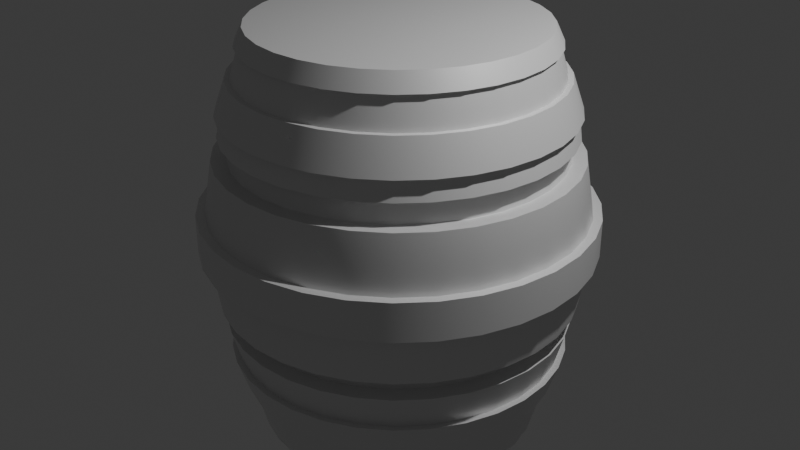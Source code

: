 # Source: M-001_Final_Barrel_2.blend  (saved by Blender 4.2.66; exported with 4.5.12 LTS)
import bpy
from mathutils import Matrix  # noqa: F401  (used for matrix-valued properties, if any)

bpy.ops.wm.read_factory_settings(use_empty=True)
scene = bpy.context.scene
scene.name = 'Scene'

# ---- collections
col_collection = bpy.data.collections.new('Collection'); scene.collection.children.link(col_collection)

# ---- images (referenced by path relative to the original .blend; pixels are not part of the script)
import os
ASSET_DIR = os.environ.get("B2B_ASSET_DIR", "")  # directory of the original .blend (textures are referenced by path, not embedded)
HERE = os.path.dirname(os.path.abspath(__file__))  # packed textures are extracted next to this script under _unpacked/

def load_image(name, relpath, width, height, colorspace="sRGB"):
    """Load a texture the original file referenced (path relative to the .blend, or extracted next to this script)."""
    p = next((c for c in (os.path.join(HERE, relpath), os.path.join(ASSET_DIR, relpath)) if relpath and os.path.exists(c)), "")
    if p:
        img = bpy.data.images.load(p, check_existing=True)
        img.name = name
    else:  # same state as the original file: an image datablock whose file is absent (Cycles renders it pink)
        img = bpy.data.images.new(name, width, height)
        img.source = "FILE"
        img.filepath = "//" + (relpath or name)
    img.colorspace_settings.name = colorspace
    return img
img_base_metal = load_image('Base Metal', 'Final Barrel 2.png', 1024, 1024, 'Non-Color')

# ---- materials (node trees are filled in below, after node groups)
mat_material = bpy.data.materials.new('Material')

# ---- node groups
ng_smooth_by_angle = bpy.data.node_groups.new('Smooth by Angle', 'GeometryNodeTree')
_s = ng_smooth_by_angle.interface.new_socket(name='Mesh', in_out='OUTPUT', socket_type='NodeSocketGeometry')
_s = ng_smooth_by_angle.interface.new_socket(name='Mesh', in_out='INPUT', socket_type='NodeSocketGeometry')
_s = ng_smooth_by_angle.interface.new_socket(name='Angle', in_out='INPUT', socket_type='NodeSocketFloat')
_s.subtype = 'ANGLE'
_s.default_value = 0.5236
_s.min_value = 0.0
_s.max_value = 3.142
_s.description = 'Maximum face angle for smooth edges'
_s = ng_smooth_by_angle.interface.new_socket(name='Ignore Sharpness', in_out='INPUT', socket_type='NodeSocketBool')
_s.force_non_field = True
ng_smooth_by_angle.description = 'Set the sharpness of mesh edges based on the angle between the neighboring faces'
ng_smooth_by_angle.is_modifier = True
_N = ng_smooth_by_angle.nodes; _L = ng_smooth_by_angle.links
n0 = _N.new('GeometryNodeSetShadeSmooth'); n0.name = 'Set Shade Smooth'; n0.location = (120, -80)
n0.domain = 'EDGE'
n1 = _N.new('GeometryNodeSetShadeSmooth'); n1.name = 'Set Shade Smooth.001'; n1.location = (300, -80)
n2 = _N.new('NodeGroupOutput'); n2.name = 'Group Output'; n2.location = (480, -80)
n3 = _N.new('GeometryNodeInputMeshEdgeAngle'); n3.name = 'Edge Angle'; n3.location = (-440, -240)
n4 = _N.new('NodeGroupInput'); n4.name = 'Group Input'; n4.location = (-80, -80)
n5 = _N.new('GeometryNodeInputEdgeSmooth'); n5.name = 'Is Edge Smooth'; n5.location = (-260, -120)
n6 = _N.new('GeometryNodeInputShadeSmooth'); n6.name = 'Is Shade Smooth'; n6.location = (-440, -397)
n7 = _N.new('FunctionNodeCompare'); n7.name = 'Compare'; n7.location = (-260, -260)
n7.operation = 'LESS_EQUAL'
n7.inputs[6].default_value = (0.0, 0.0, 0.0, 0.0)
n7.inputs[7].default_value = (0.0, 0.0, 0.0, 0.0)
n8 = _N.new('FunctionNodeBooleanMath'); n8.name = 'Boolean Math.001'; n8.location = (-80, -260)
n9 = _N.new('NodeGroupInput'); n9.name = 'Group Input.001'; n9.location = (-440, -329)
n10 = _N.new('NodeGroupInput'); n10.name = 'Group Input.002'; n10.location = (-259, -189)
n11 = _N.new('FunctionNodeBooleanMath'); n11.name = 'Boolean Math'; n11.location = (-80, -149)
n11.operation = 'OR'
n12 = _N.new('FunctionNodeBooleanMath'); n12.name = 'Boolean Math.002'; n12.location = (-260, -380)
n12.operation = 'OR'
n13 = _N.new('NodeGroupInput'); n13.name = 'Group Input.003'; n13.location = (-440, -460)
_L.new(n3.outputs[0], n7.inputs[0])
_L.new(n1.outputs[0], n2.inputs[0])
_L.new(n9.outputs[1], n7.inputs[1])
_L.new(n7.outputs[0], n8.inputs[0])
_L.new(n4.outputs[0], n0.inputs[0])
_L.new(n0.outputs[0], n1.inputs[0])
_L.new(n8.outputs[0], n0.inputs[2])
_L.new(n10.outputs[2], n11.inputs[1])
_L.new(n5.outputs[0], n11.inputs[0])
_L.new(n11.outputs[0], n0.inputs[1])
_L.new(n13.outputs[2], n12.inputs[1])
_L.new(n6.outputs[0], n12.inputs[0])
_L.new(n12.outputs[0], n8.inputs[1])
n2.is_active_output = True

# ---- material node trees
mat_material.use_nodes = True; mat_material.node_tree.nodes.clear()
_N = mat_material.node_tree.nodes; _L = mat_material.node_tree.links
n0 = _N.new('ShaderNodeBsdfPrincipled'); n0.name = 'Principled BSDF'; n0.location = (10, 300)
n1 = _N.new('ShaderNodeOutputMaterial'); n1.name = 'Material Output'; n1.location = (300, 300)
n2 = _N.new('ShaderNodeTexImage'); n2.name = 'Image Texture'; n2.location = (-280, 242)
n2.image = img_base_metal
_L.new(n0.outputs[0], n1.inputs[0])
_L.new(n2.outputs[0], n0.inputs[1])
n1.is_active_output = True

# ---- world
world_world = bpy.data.worlds.new('World'); scene.world = world_world
world_world.use_nodes = True; world_world.node_tree.nodes.clear()
_N = world_world.node_tree.nodes; _L = world_world.node_tree.links
n0 = _N.new('ShaderNodeOutputWorld'); n0.name = 'World Output'; n0.location = (300, 300)
n1 = _N.new('ShaderNodeBackground'); n1.name = 'Background'; n1.location = (10, 300)
n1.inputs[0].default_value = (0.05088, 0.05088, 0.05088, 1.0)
_L.new(n1.outputs[0], n0.inputs[0])
n0.is_active_output = True
world_world.color = (0.05088, 0.05088, 0.05088)
world_world.sun_shadow_jitter_overblur = 0.0

# ---- cameras
cam_camera = bpy.data.cameras.new('Camera')
cam_camera.clip_end = 100.0
cam_camera.ortho_scale = 7.314

# ---- lights
light_light = bpy.data.lights.new('Light', 'POINT')
light_light.energy = 1000.0
light_light.shadow_soft_size = 0.1

# ---- meshes
me_torus = bpy.data.meshes.new('Torus')
me_torus.from_pydata([], [], [])
_uv = me_torus.uv_layers.new(name='UVMap')
_uv.uv.foreach_set('vector', [])
me_torus.update()
me_cylinder_006 = bpy.data.meshes.new('Cylinder.006')
me_cylinder_006.from_pydata([(0.0, 1.0, -1.0), (3.797e-09, 0.9317, 1.0), (0.1951, 0.9808, -1.0), (0.1818, 0.9138, 1.0), (0.3827, 0.9239, -1.0), (0.3566, 0.8608, 1.0), (0.5556, 0.8315, -1.0), (0.5176, 0.7747, 1.0), (0.7071, 0.7071, -1.0), (0.6588, 0.6588, 1.0), (0.8315, 0.5556, -1.0), (0.7747, 0.5176, 1.0), (0.9239, 0.3827, -1.0), (0.8608, 0.3566, 1.0), (0.9808, 0.1951, -1.0), (0.9138, 0.1818, 1.0), (1.0, 0.0, -1.0), (0.9317, 0.0, 1.0), (0.9808, -0.1951, -1.0), (0.9138, -0.1818, 1.0), (0.9239, -0.3827, -1.0), (0.8608, -0.3566, 1.0), (0.8315, -0.5556, -1.0), (0.7747, -0.5176, 1.0), (0.7071, -0.7071, -1.0), (0.6588, -0.6588, 1.0), (0.5556, -0.8315, -1.0), (0.5176, -0.7747, 1.0), (0.3827, -0.9239, -1.0), (0.3566, -0.8608, 1.0), (0.1951, -0.9808, -1.0), (0.1818, -0.9138, 1.0), (0.0, -1.0, -1.0), (3.797e-09, -0.9317, 1.0), (-0.1951, -0.9808, -1.0), (-0.1818, -0.9138, 1.0), (-0.3827, -0.9239, -1.0), (-0.3566, -0.8608, 1.0), (-0.5556, -0.8315, -1.0), (-0.5176, -0.7747, 1.0), (-0.7071, -0.7071, -1.0), (-0.6588, -0.6588, 1.0), (-0.8315, -0.5556, -1.0), (-0.7747, -0.5176, 1.0), (-0.9239, -0.3827, -1.0), (-0.8608, -0.3566, 1.0), (-0.9808, -0.1951, -1.0), (-0.9138, -0.1818, 1.0), (-1.0, 0.0, -1.0), (-0.9317, 0.0, 1.0), (-0.9808, 0.1951, -1.0), (-0.9138, 0.1818, 1.0), (-0.9239, 0.3827, -1.0), (-0.8608, 0.3566, 1.0), (-0.8315, 0.5556, -1.0), (-0.7747, 0.5176, 1.0), (-0.7071, 0.7071, -1.0), (-0.6588, 0.6588, 1.0), (-0.5556, 0.8315, -1.0), (-0.5176, 0.7747, 1.0), (-0.3827, 0.9239, -1.0), (-0.3566, 0.8608, 1.0), (-0.1951, 0.9808, -1.0), (-0.1818, 0.9138, 1.0), (0.0, 0.8255, -20.43), (0.0, 0.8255, 3.639), (0.161, 0.8096, -20.43), (0.161, 0.8096, 3.639), (0.3159, 0.7626, -20.43), (0.3159, 0.7626, 3.639), (0.4586, 0.6864, -20.43), (0.4586, 0.6864, 3.639), (0.5837, 0.5837, -20.43), (0.5837, 0.5837, 3.639), (0.6864, 0.4586, -20.43), (0.6864, 0.4586, 3.639), (0.7626, 0.3159, -20.43), (0.7626, 0.3159, 3.639), (0.8096, 0.161, -20.43), (0.8096, 0.161, 3.639), (0.8255, 0.0, -20.43), (0.8255, 0.0, 3.639), (0.8096, -0.161, -20.43), (0.8096, -0.161, 3.639), (0.7626, -0.3159, -20.43), (0.7626, -0.3159, 3.639), (0.6864, -0.4586, -20.43), (0.6864, -0.4586, 3.639), (0.5837, -0.5837, -20.43), (0.5837, -0.5837, 3.639), (0.4586, -0.6864, -20.43), (0.4586, -0.6864, 3.639), (0.3159, -0.7626, -20.43), (0.3159, -0.7626, 3.639), (0.161, -0.8096, -20.43), (0.161, -0.8096, 3.639), (0.0, -0.8255, -20.43), (0.0, -0.8255, 3.639), (-0.161, -0.8096, -20.43), (-0.161, -0.8096, 3.639), (-0.3159, -0.7626, -20.43), (-0.3159, -0.7626, 3.639), (-0.4586, -0.6864, -20.43), (-0.4586, -0.6864, 3.639), (-0.5837, -0.5837, -20.43), (-0.5837, -0.5837, 3.639), (-0.6864, -0.4586, -20.43), (-0.6864, -0.4586, 3.639), (-0.7626, -0.3159, -20.43), (-0.7626, -0.3159, 3.639), (-0.8096, -0.161, -20.43), (-0.8096, -0.161, 3.639), (-0.8255, 0.0, -20.43), (-0.8255, 0.0, 3.639), (-0.8096, 0.161, -20.43), (-0.8096, 0.161, 3.639), (-0.7626, 0.3159, -20.43), (-0.7626, 0.3159, 3.639), (-0.6864, 0.4586, -20.43), (-0.6864, 0.4586, 3.639), (-0.5837, 0.5837, -20.43), (-0.5837, 0.5837, 3.639), (-0.4586, 0.6864, -20.43), (-0.4586, 0.6864, 3.639), (-0.3159, 0.7626, -20.43), (-0.3159, 0.7626, 3.639), (-0.161, 0.8096, -20.43), (-0.161, 0.8096, 3.639), (-1.454e-09, 1.108, -8.034), (0.2163, 1.087, -8.034), (0.4242, 1.024, -8.034), (0.6158, 0.9217, -8.034), (0.7838, 0.7838, -8.034), (0.9217, 0.6158, -8.034), (1.024, 0.4242, -8.034), (1.087, 0.2163, -8.034), (1.108, -2.415e-09, -8.034), (1.087, -0.2163, -8.034), (1.024, -0.4242, -8.034), (0.9217, -0.6158, -8.034), (0.7838, -0.7838, -8.034), (0.6158, -0.9217, -8.034), (0.4242, -1.024, -8.034), (0.2163, -1.087, -8.034), (-1.454e-09, -1.108, -8.034), (-0.2163, -1.087, -8.034), (-0.4242, -1.024, -8.034), (-0.6158, -0.9217, -8.034), (-0.7838, -0.7838, -8.034), (-0.9217, -0.6158, -8.034), (-1.024, -0.4242, -8.034), (-1.087, -0.2163, -8.034), (-1.108, -2.415e-09, -8.034), (-1.087, 0.2163, -8.034), (-1.024, 0.4242, -8.034), (-0.9217, 0.6158, -8.034), (-0.7838, 0.7838, -8.034), (-0.6158, 0.9217, -8.034), (-0.4242, 1.024, -8.034), (-0.2163, 1.087, -8.034), (-5.779e-10, 1.036, -3.582), (0.2021, 1.016, -3.582), (0.3965, 0.9572, -3.582), (0.5756, 0.8615, -3.582), (0.7326, 0.7326, -3.582), (0.8615, 0.5756, -3.582), (0.9572, 0.3965, -3.582), (1.016, 0.2021, -3.582), (1.036, -1.336e-09, -3.582), (1.016, -0.2021, -3.582), (0.9572, -0.3965, -3.582), (0.8615, -0.5756, -3.582), (0.7326, -0.7326, -3.582), (0.5756, -0.8615, -3.582), (0.3965, -0.9572, -3.582), (0.2021, -1.016, -3.582), (-5.779e-10, -1.036, -3.582), (-0.2021, -1.016, -3.582), (-0.3965, -0.9572, -3.582), (-0.5756, -0.8615, -3.582), (-0.7326, -0.7326, -3.582), (-0.8615, -0.5756, -3.582), (-0.9572, -0.3965, -3.582), (-1.016, -0.2021, -3.582), (-1.036, -1.336e-09, -3.582), (-1.016, 0.2021, -3.582), (-0.9572, 0.3965, -3.582), (-0.8615, 0.5756, -3.582), (-0.7326, 0.7326, -3.582), (-0.5756, 0.8615, -3.582), (-0.3965, 0.9572, -3.582), (-0.2021, 1.016, -3.582), (0.2036, 1.024, -12.23), (0.3994, 0.9642, -12.23), (0.5798, 0.8677, -12.23), (0.738, 0.738, -12.23), (0.8677, 0.5798, -12.23), (0.9642, 0.3994, -12.23), (1.024, 0.2036, -12.23), (1.044, -1.448e-09, -12.23), (1.024, -0.2036, -12.23), (0.9642, -0.3994, -12.23), (0.8677, -0.5798, -12.23), (0.738, -0.738, -12.23), (0.5798, -0.8677, -12.23), (0.3994, -0.9642, -12.23), (0.2036, -1.024, -12.23), (-6.689e-10, -1.044, -12.23), (-0.2036, -1.024, -12.23), (-0.3994, -0.9642, -12.23), (-0.5798, -0.8677, -12.23), (-0.738, -0.738, -12.23), (-0.8677, -0.5798, -12.23), (-0.9642, -0.3994, -12.23), (-1.024, -0.2036, -12.23), (-1.044, -1.448e-09, -12.23), (-1.024, 0.2036, -12.23), (-0.9642, 0.3994, -12.23), (-0.8677, 0.5798, -12.23), (-0.738, 0.738, -12.23), (-0.5798, 0.8677, -12.23), (-0.3994, 0.9642, -12.23), (-0.2036, 1.024, -12.23), (-6.689e-10, 1.044, -12.23), (-4.626e-10, 0.9941, -2.217), (0.1939, 0.975, -2.217), (0.3804, 0.9184, -2.217), (0.5523, 0.8266, -2.217), (0.7029, 0.7029, -2.217), (0.8266, 0.5523, -2.217), (0.9184, 0.3804, -2.217), (0.975, 0.1939, -2.217), (0.9941, -1.07e-09, -2.217), (0.975, -0.1939, -2.217), (0.9184, -0.3804, -2.217), (0.8266, -0.5523, -2.217), (0.7029, -0.7029, -2.217), (0.5523, -0.8266, -2.217), (0.3804, -0.9184, -2.217), (0.1939, -0.975, -2.217), (-4.626e-10, -0.9941, -2.217), (-0.1939, -0.975, -2.217), (-0.3804, -0.9184, -2.217), (-0.5523, -0.8266, -2.217), (-0.7029, -0.7029, -2.217), (-0.8266, -0.5523, -2.217), (-0.9184, -0.3804, -2.217), (-0.975, -0.1939, -2.217), (-0.9941, -1.07e-09, -2.217), (-0.975, 0.1939, -2.217), (-0.9184, 0.3804, -2.217), (-0.8266, 0.5523, -2.217), (-0.7029, 0.7029, -2.217), (-0.5523, 0.8266, -2.217), (-0.3804, 0.9184, -2.217), (-0.1939, 0.975, -2.217), (0.197, 0.9904, -13.48), (0.3864, 0.933, -13.48), (0.561, 0.8396, -13.48), (0.7141, 0.7141, -13.48), (0.8396, 0.561, -13.48), (0.933, 0.3864, -13.48), (0.9904, 0.197, -13.48), (1.01, -1.224e-09, -13.48), (0.9904, -0.197, -13.48), (0.933, -0.3864, -13.48), (0.8396, -0.561, -13.48), (0.7141, -0.7141, -13.48), (0.561, -0.8396, -13.48), (0.3864, -0.933, -13.48), (0.197, -0.9904, -13.48), (-5.652e-10, -1.01, -13.48), (-0.197, -0.9904, -13.48), (-0.3864, -0.933, -13.48), (-0.561, -0.8396, -13.48), (-0.7141, -0.7141, -13.48), (-0.8396, -0.561, -13.48), (-0.933, -0.3864, -13.48), (-0.9904, -0.197, -13.48), (-1.01, -1.224e-09, -13.48), (-0.9904, 0.197, -13.48), (-0.933, 0.3864, -13.48), (-0.8396, 0.561, -13.48), (-0.7141, 0.7141, -13.48), (-0.561, 0.8396, -13.48), (-0.3864, 0.933, -13.48), (-0.197, 0.9904, -13.48), (-5.652e-10, 1.01, -13.48), (0.1779, 0.8941, -2.32), (0.1854, 0.9319, -3.567), (0.3489, 0.8423, -2.32), (0.3636, 0.8779, -3.567), (0.5065, 0.758, -2.32), (0.5279, 0.79, -3.567), (0.6446, 0.6446, -2.32), (0.6719, 0.6719, -3.567), (0.758, 0.5065, -2.32), (0.79, 0.5279, -3.567), (0.8423, 0.3489, -2.32), (0.8779, 0.3636, -3.567), (0.8941, 0.1779, -2.32), (0.9319, 0.1854, -3.567), (0.9117, -1.503e-09, -2.32), (0.9502, -1.748e-09, -3.567), (0.8941, -0.1779, -2.32), (0.9319, -0.1854, -3.567), (0.8423, -0.3489, -2.32), (0.8779, -0.3636, -3.567), (0.758, -0.5065, -2.32), (0.79, -0.5279, -3.567), (0.6446, -0.6446, -2.32), (0.6719, -0.6719, -3.567), (0.5065, -0.758, -2.32), (0.5279, -0.79, -3.567), (0.3489, -0.8423, -2.32), (0.3636, -0.8779, -3.567), (0.1779, -0.8941, -2.32), (0.1854, -0.9319, -3.567), (1.088e-10, -0.9117, -2.32), (3.133e-12, -0.9502, -3.567), (-0.1779, -0.8941, -2.32), (-0.1854, -0.9319, -3.567), (-0.3489, -0.8423, -2.32), (-0.3636, -0.8779, -3.567), (-0.5065, -0.758, -2.32), (-0.5279, -0.79, -3.567), (-0.6446, -0.6446, -2.32), (-0.6719, -0.6719, -3.567), (-0.758, -0.5065, -2.32), (-0.79, -0.5279, -3.567), (-0.8423, -0.3489, -2.32), (-0.8779, -0.3636, -3.567), (-0.8941, -0.1779, -2.32), (-0.9319, -0.1854, -3.567), (-0.9117, -1.503e-09, -2.32), (-0.9502, -1.748e-09, -3.567), (-0.8941, 0.1779, -2.32), (-0.9319, 0.1854, -3.567), (-0.8423, 0.3489, -2.32), (-0.8779, 0.3636, -3.567), (-0.758, 0.5065, -2.32), (-0.79, 0.5279, -3.567), (-0.6446, 0.6446, -2.32), (-0.6719, 0.6719, -3.567), (-0.5065, 0.758, -2.32), (-0.5279, 0.79, -3.567), (-0.3489, 0.8423, -2.32), (-0.3636, 0.8779, -3.567), (-0.1779, 0.8941, -2.32), (-0.1854, 0.9319, -3.567), (3.133e-12, 0.9502, -3.567), (1.47e-11, 0.9261, -13.37), (-8.034e-11, 0.9571, -12.27), (0.1867, 0.9387, -12.27), (0.3663, 0.8842, -12.27), (0.5317, 0.7958, -12.27), (0.6768, 0.6768, -12.27), (0.7958, 0.5317, -12.27), (0.8842, 0.3663, -12.27), (0.9387, 0.1867, -12.27), (0.9571, -1.85e-09, -12.27), (0.9387, -0.1867, -12.27), (0.8842, -0.3663, -12.27), (0.7958, -0.5317, -12.27), (0.6768, -0.6768, -12.27), (0.5317, -0.7958, -12.27), (0.3663, -0.8842, -12.27), (0.1867, -0.9387, -12.27), (-8.034e-11, -0.9571, -12.27), (-0.1867, -0.9387, -12.27), (-0.3663, -0.8842, -12.27), (-0.5317, -0.7958, -12.27), (-0.6768, -0.6768, -12.27), (-0.7958, -0.5317, -12.27), (-0.8842, -0.3663, -12.27), (-0.9387, -0.1867, -12.27), (-0.9571, -1.85e-09, -12.27), (-0.9387, 0.1867, -12.27), (-0.8842, 0.3663, -12.27), (-0.7958, 0.5317, -12.27), (-0.6768, 0.6768, -12.27), (-0.5317, 0.7958, -12.27), (-0.3663, 0.8842, -12.27), (-0.1867, 0.9387, -12.27), (1.088e-10, 0.9117, -2.32), (0.1807, 0.9083, -13.37), (0.3544, 0.8556, -13.37), (0.5145, 0.77, -13.37), (0.6548, 0.6548, -13.37), (0.77, 0.5145, -13.37), (0.8556, 0.3544, -13.37), (0.9083, 0.1807, -13.37), (0.9261, -1.645e-09, -13.37), (0.9083, -0.1807, -13.37), (0.8556, -0.3544, -13.37), (0.77, -0.5145, -13.37), (0.6548, -0.6548, -13.37), (0.5145, -0.77, -13.37), (0.3544, -0.8556, -13.37), (0.1807, -0.9083, -13.37), (1.47e-11, -0.9261, -13.37), (-0.1807, -0.9083, -13.37), (-0.3544, -0.8556, -13.37), (-0.5145, -0.77, -13.37), (-0.6548, -0.6548, -13.37), (-0.77, -0.5145, -13.37), (-0.8556, -0.3544, -13.37), (-0.9083, -0.1807, -13.37), (-0.9261, -1.645e-09, -13.37), (-0.9083, 0.1807, -13.37), (-0.8556, 0.3544, -13.37), (-0.77, 0.5145, -13.37), (-0.6548, 0.6548, -13.37), (-0.5145, 0.77, -13.37), (-0.3544, 0.8556, -13.37), (-0.1807, 0.9083, -13.37), (-8.086e-11, 0.855, 2.685), (0.1668, 0.8385, 2.685), (0.3272, 0.7899, 2.685), (0.475, 0.7109, 2.685), (0.6045, 0.6045, 2.685), (0.7109, 0.475, 2.685), (0.7899, 0.3272, 2.685), (0.8385, 0.1668, 2.685), (0.855, -1.87e-10, 2.685), (0.8385, -0.1668, 2.685), (0.7899, -0.3272, 2.685), (0.7109, -0.475, 2.685), (0.6045, -0.6045, 2.685), (0.475, -0.7109, 2.685), (0.3272, -0.7899, 2.685), (0.1668, -0.8385, 2.685), (-8.086e-11, -0.855, 2.685), (-0.1668, -0.8385, 2.685), (-0.3272, -0.7899, 2.685), (-0.475, -0.7109, 2.685), (-0.6045, -0.6045, 2.685), (-0.7109, -0.475, 2.685), (-0.7899, -0.3272, 2.685), (-0.8385, -0.1668, 2.685), (-0.855, -1.87e-10, 2.685), (-0.8385, 0.1668, 2.685), (-0.7899, 0.3272, 2.685), (-0.7109, 0.475, 2.685), (-0.6045, 0.6045, 2.685), (-0.475, 0.7109, 2.685), (-0.3272, 0.7899, 2.685), (-0.1668, 0.8385, 2.685), (0.0, 0.8249, 3.854), (-5.868e-10, 0.8734, 2.808), (0.1609, 0.809, 3.854), (0.1704, 0.8566, 2.808), (0.3157, 0.7621, 3.854), (0.3342, 0.8069, 2.808), (0.4583, 0.6858, 3.854), (0.4852, 0.7262, 2.808), (0.5833, 0.5833, 3.854), (0.6176, 0.6176, 2.808), (0.6858, 0.4583, 3.854), (0.7262, 0.4852, 2.808), (0.7621, 0.3157, 3.854), (0.8069, 0.3342, 2.808), (0.809, 0.1609, 3.854), (0.8566, 0.1704, 2.808), (0.8249, 0.0, 3.854), (0.8734, 2.471e-10, 2.808), (0.809, -0.1609, 3.854), (0.8566, -0.1704, 2.808), (0.7621, -0.3157, 3.854), (0.8069, -0.3342, 2.808), (0.6858, -0.4583, 3.854), (0.7262, -0.4852, 2.808), (0.5833, -0.5833, 3.854), (0.6176, -0.6176, 2.808), (0.4583, -0.6858, 3.854), (0.4852, -0.7262, 2.808), (0.3157, -0.7621, 3.854), (0.3342, -0.8069, 2.808), (0.1609, -0.809, 3.854), (0.1704, -0.8566, 2.808), (0.0, -0.8249, 3.854), (-5.868e-10, -0.8734, 2.808), (-0.1609, -0.809, 3.854), (-0.1704, -0.8566, 2.808), (-0.3157, -0.7621, 3.854), (-0.3342, -0.8069, 2.808), (-0.4583, -0.6858, 3.854), (-0.4852, -0.7262, 2.808), (-0.5833, -0.5833, 3.854), (-0.6176, -0.6176, 2.808), (-0.6858, -0.4583, 3.854), (-0.7262, -0.4852, 2.808), (-0.7621, -0.3157, 3.854), (-0.8069, -0.3342, 2.808), (-0.809, -0.1609, 3.854), (-0.8566, -0.1704, 2.808), (-0.8249, 0.0, 3.854), (-0.8734, 2.471e-10, 2.808), (-0.809, 0.1609, 3.854), (-0.8566, 0.1704, 2.808), (-0.7621, 0.3157, 3.854), (-0.8069, 0.3342, 2.808), (-0.6858, 0.4583, 3.854), (-0.7262, 0.4852, 2.808), (-0.5833, 0.5833, 3.854), (-0.6176, 0.6176, 2.808), (-0.4583, 0.6858, 3.854), (-0.4852, 0.7262, 2.808), (-0.3157, 0.7621, 3.854), (-0.3342, 0.8069, 2.808), (-0.1609, 0.809, 3.854), (-0.1704, 0.8566, 2.808), (0.0, 1.14, -9.12), (0.0, 1.14, -6.84), (0.2224, 1.118, -9.12), (0.2224, 1.118, -6.84), (0.4363, 1.053, -9.12), (0.4363, 1.053, -6.84), (0.6334, 0.9479, -9.12), (0.6334, 0.9479, -6.84), (0.8061, 0.8061, -9.12), (0.8061, 0.8061, -6.84), (0.9479, 0.6334, -9.12), (0.9479, 0.6334, -6.84), (1.053, 0.4363, -9.12), (1.053, 0.4363, -6.84), (1.118, 0.2224, -9.12), (1.118, 0.2224, -6.84), (1.14, 0.0, -9.12), (1.14, 0.0, -6.84), (1.118, -0.2224, -9.12), (1.118, -0.2224, -6.84), (1.053, -0.4363, -9.12), (1.053, -0.4363, -6.84), (0.9479, -0.6334, -9.12), (0.9479, -0.6334, -6.84), (0.8061, -0.8061, -9.12), (0.8061, -0.8061, -6.84), (0.6334, -0.9479, -9.12), (0.6334, -0.9479, -6.84), (0.4363, -1.053, -9.12), (0.4363, -1.053, -6.84), (0.2224, -1.118, -9.12), (0.2224, -1.118, -6.84), (0.0, -1.14, -9.12), (0.0, -1.14, -6.84), (-0.2224, -1.118, -9.12), (-0.2224, -1.118, -6.84), (-0.4363, -1.053, -9.12), (-0.4363, -1.053, -6.84), (-0.6334, -0.9479, -9.12), (-0.6334, -0.9479, -6.84), (-0.8061, -0.8061, -9.12), (-0.8061, -0.8061, -6.84), (-0.9479, -0.6334, -9.12), (-0.9479, -0.6334, -6.84), (-1.053, -0.4363, -9.12), (-1.053, -0.4363, -6.84), (-1.118, -0.2224, -9.12), (-1.118, -0.2224, -6.84), (-1.14, 0.0, -9.12), (-1.14, 0.0, -6.84), (-1.118, 0.2224, -9.12), (-1.118, 0.2224, -6.84), (-1.053, 0.4363, -9.12), (-1.053, 0.4363, -6.84), (-0.9479, 0.6334, -9.12), (-0.9479, 0.6334, -6.84), (-0.8061, 0.8061, -9.12), (-0.8061, 0.8061, -6.84), (-0.6334, 0.9479, -9.12), (-0.6334, 0.9479, -6.84), (-0.4363, 1.053, -9.12), (-0.4363, 1.053, -6.84), (-0.2224, 1.118, -9.12), (-0.2224, 1.118, -6.84), (1.352e-10, 0.9274, -17.52), (0.0, 0.9913, -15.54), (0.1809, 0.9096, -17.52), (0.1934, 0.9722, -15.54), (0.3549, 0.8568, -17.52), (0.3793, 0.9158, -15.54), (0.5153, 0.7711, -17.52), (0.5507, 0.8242, -15.54), (0.6558, 0.6558, -17.52), (0.7009, 0.7009, -15.54), (0.7711, 0.5153, -17.52), (0.8242, 0.5507, -15.54), (0.8568, 0.3549, -17.52), (0.9158, 0.3793, -15.54), (0.9096, 0.1809, -17.52), (0.9722, 0.1934, -15.54), (0.9274, -6.759e-10, -17.52), (0.9913, 0.0, -15.54), (0.9096, -0.1809, -17.52), (0.9722, -0.1934, -15.54), (0.8568, -0.3549, -17.52), (0.9158, -0.3793, -15.54), (0.7711, -0.5153, -17.52), (0.8242, -0.5507, -15.54), (0.6558, -0.6558, -17.52), (0.7009, -0.7009, -15.54), (0.5153, -0.7711, -17.52), (0.5507, -0.8242, -15.54), (0.3549, -0.8568, -17.52), (0.3793, -0.9158, -15.54), (0.1809, -0.9096, -17.52), (0.1934, -0.9722, -15.54), (1.352e-10, -0.9274, -17.52), (0.0, -0.9913, -15.54), (-0.1809, -0.9096, -17.52), (-0.1934, -0.9722, -15.54), (-0.3549, -0.8568, -17.52), (-0.3793, -0.9158, -15.54), (-0.5153, -0.7711, -17.52), (-0.5507, -0.8242, -15.54), (-0.6558, -0.6558, -17.52), (-0.7009, -0.7009, -15.54), (-0.7711, -0.5153, -17.52), (-0.8242, -0.5507, -15.54), (-0.8568, -0.3549, -17.52), (-0.9158, -0.3793, -15.54), (-0.9096, -0.1809, -17.52), (-0.9722, -0.1934, -15.54), (-0.9274, -6.759e-10, -17.52), (-0.9913, 0.0, -15.54), (-0.9096, 0.1809, -17.52), (-0.9722, 0.1934, -15.54), (-0.8568, 0.3549, -17.52), (-0.9158, 0.3793, -15.54), (-0.7711, 0.5153, -17.52), (-0.8242, 0.5507, -15.54), (-0.6558, 0.6558, -17.52), (-0.7009, 0.7009, -15.54), (-0.5153, 0.7711, -17.52), (-0.5507, 0.8242, -15.54), (-0.3549, 0.8568, -17.52), (-0.3793, 0.9158, -15.54), (-0.1809, 0.9096, -17.52), (-0.1934, 0.9722, -15.54)], [], [(0, 1, 3, 2), (2, 3, 5, 4), (4, 5, 7, 6), (6, 7, 9, 8), (8, 9, 11, 10), (10, 11, 13, 12), (12, 13, 15, 14), (14, 15, 17, 16), (16, 17, 19, 18), (18, 19, 21, 20), (20, 21, 23, 22), (22, 23, 25, 24), (24, 25, 27, 26), (26, 27, 29, 28), (28, 29, 31, 30), (30, 31, 33, 32), (32, 33, 35, 34), (34, 35, 37, 36), (36, 37, 39, 38), (38, 39, 41, 40), (40, 41, 43, 42), (42, 43, 45, 44), (44, 45, 47, 46), (46, 47, 49, 48), (48, 49, 51, 50), (50, 51, 53, 52), (52, 53, 55, 54), (54, 55, 57, 56), (56, 57, 59, 58), (58, 59, 61, 60), (3, 1, 63, 61, 59, 57, 55, 53, 51, 49, 47, 45, 43, 41, 39, 37, 35, 33, 31, 29, 27, 25, 23, 21, 19, 17, 15, 13, 11, 9, 7, 5), (60, 61, 63, 62), (62, 63, 1, 0), (0, 2, 4, 6, 8, 10, 12, 14, 16, 18, 20, 22, 24, 26, 28, 30, 32, 34, 36, 38, 40, 42, 44, 46, 48, 50, 52, 54, 56, 58, 60, 62), (416, 65, 67, 417), (417, 67, 69, 418), (418, 69, 71, 419), (419, 71, 73, 420), (420, 73, 75, 421), (421, 75, 77, 422), (422, 77, 79, 423), (423, 79, 81, 424), (424, 81, 83, 425), (425, 83, 85, 426), (426, 85, 87, 427), (427, 87, 89, 428), (428, 89, 91, 429), (429, 91, 93, 430), (430, 93, 95, 431), (431, 95, 97, 432), (432, 97, 99, 433), (433, 99, 101, 434), (434, 101, 103, 435), (435, 103, 105, 436), (436, 105, 107, 437), (437, 107, 109, 438), (438, 109, 111, 439), (439, 111, 113, 440), (440, 113, 115, 441), (441, 115, 117, 442), (442, 117, 119, 443), (443, 119, 121, 444), (444, 121, 123, 445), (445, 123, 125, 446), (67, 65, 127, 125, 123, 121, 119, 117, 115, 113, 111, 109, 107, 105, 103, 101, 99, 97, 95, 93, 91, 89, 87, 85, 83, 81, 79, 77, 75, 73, 71, 69), (446, 125, 127, 447), (447, 127, 65, 416), (64, 66, 68, 70, 72, 74, 76, 78, 80, 82, 84, 86, 88, 90, 92, 94, 96, 98, 100, 102, 104, 106, 108, 110, 112, 114, 116, 118, 120, 122, 124, 126), (222, 159, 128, 223), (221, 158, 159, 222), (220, 157, 158, 221), (219, 156, 157, 220), (218, 155, 156, 219), (217, 154, 155, 218), (216, 153, 154, 217), (215, 152, 153, 216), (214, 151, 152, 215), (213, 150, 151, 214), (212, 149, 150, 213), (211, 148, 149, 212), (210, 147, 148, 211), (209, 146, 147, 210), (208, 145, 146, 209), (207, 144, 145, 208), (206, 143, 144, 207), (205, 142, 143, 206), (204, 141, 142, 205), (203, 140, 141, 204), (202, 139, 140, 203), (201, 138, 139, 202), (200, 137, 138, 201), (199, 136, 137, 200), (198, 135, 136, 199), (197, 134, 135, 198), (196, 133, 134, 197), (195, 132, 133, 196), (194, 131, 132, 195), (193, 130, 131, 194), (192, 129, 130, 193), (223, 128, 129, 192), (159, 191, 160, 128), (158, 190, 191, 159), (157, 189, 190, 158), (156, 188, 189, 157), (155, 187, 188, 156), (154, 186, 187, 155), (153, 185, 186, 154), (152, 184, 185, 153), (151, 183, 184, 152), (150, 182, 183, 151), (149, 181, 182, 150), (148, 180, 181, 149), (147, 179, 180, 148), (146, 178, 179, 147), (145, 177, 178, 146), (144, 176, 177, 145), (143, 175, 176, 144), (142, 174, 175, 143), (141, 173, 174, 142), (140, 172, 173, 141), (139, 171, 172, 140), (138, 170, 171, 139), (137, 169, 170, 138), (136, 168, 169, 137), (135, 167, 168, 136), (134, 166, 167, 135), (133, 165, 166, 134), (132, 164, 165, 133), (131, 163, 164, 132), (130, 162, 163, 131), (129, 161, 162, 130), (128, 160, 161, 129), (204, 205, 366, 365), (255, 224, 384, 348), (167, 166, 299, 301), (203, 204, 365, 364), (168, 167, 301, 303), (202, 203, 364, 363), (169, 168, 303, 305), (201, 202, 363, 362), (170, 169, 305, 307), (200, 201, 362, 361), (171, 170, 307, 309), (199, 200, 361, 360), (172, 171, 309, 311), (198, 199, 360, 359), (173, 172, 311, 313), (197, 198, 359, 358), (174, 173, 313, 315), (196, 197, 358, 357), (256, 287, 351, 385), (175, 174, 315, 317), (195, 196, 357, 356), (257, 256, 385, 386), (176, 175, 317, 319), (194, 195, 356, 355), (258, 257, 386, 387), (177, 176, 319, 321), (193, 194, 355, 354), (259, 258, 387, 388), (178, 177, 321, 323), (192, 193, 354, 353), (260, 259, 388, 389), (179, 178, 323, 325), (223, 192, 353, 352), (261, 260, 389, 390), (180, 179, 325, 327), (262, 261, 390, 391), (181, 180, 327, 329), (263, 262, 391, 392), (182, 181, 329, 331), (264, 263, 392, 393), (183, 182, 331, 333), (265, 264, 393, 394), (184, 183, 333, 335), (266, 265, 394, 395), (185, 184, 335, 337), (267, 266, 395, 396), (186, 185, 337, 339), (268, 267, 396, 397), (187, 186, 339, 341), (224, 225, 288, 384), (269, 268, 397, 398), (188, 187, 341, 343), (225, 226, 290, 288), (270, 269, 398, 399), (189, 188, 343, 345), (226, 227, 292, 290), (271, 270, 399, 400), (190, 189, 345, 347), (227, 228, 294, 292), (272, 271, 400, 401), (191, 190, 347, 349), (228, 229, 296, 294), (273, 272, 401, 402), (160, 191, 349, 350), (126, 286, 287, 64), (124, 285, 286, 126), (122, 284, 285, 124), (120, 283, 284, 122), (118, 282, 283, 120), (116, 281, 282, 118), (114, 280, 281, 116), (112, 279, 280, 114), (110, 278, 279, 112), (108, 277, 278, 110), (106, 276, 277, 108), (104, 275, 276, 106), (102, 274, 275, 104), (100, 273, 274, 102), (98, 272, 273, 100), (96, 271, 272, 98), (94, 270, 271, 96), (92, 269, 270, 94), (90, 268, 269, 92), (88, 267, 268, 90), (86, 266, 267, 88), (84, 265, 266, 86), (82, 264, 265, 84), (80, 263, 264, 82), (78, 262, 263, 80), (76, 261, 262, 78), (74, 260, 261, 76), (72, 259, 260, 74), (70, 258, 259, 72), (68, 257, 258, 70), (66, 256, 257, 68), (64, 287, 256, 66), (351, 352, 353, 385), (385, 353, 354, 386), (386, 354, 355, 387), (387, 355, 356, 388), (388, 356, 357, 389), (389, 357, 358, 390), (390, 358, 359, 391), (391, 359, 360, 392), (392, 360, 361, 393), (393, 361, 362, 394), (394, 362, 363, 395), (395, 363, 364, 396), (396, 364, 365, 397), (397, 365, 366, 398), (398, 366, 367, 399), (399, 367, 368, 400), (400, 368, 369, 401), (401, 369, 370, 402), (402, 370, 371, 403), (403, 371, 372, 404), (404, 372, 373, 405), (405, 373, 374, 406), (406, 374, 375, 407), (407, 375, 376, 408), (408, 376, 377, 409), (409, 377, 378, 410), (410, 378, 379, 411), (411, 379, 380, 412), (412, 380, 381, 413), (413, 381, 382, 414), (414, 382, 383, 415), (415, 383, 352, 351), (349, 348, 384, 350), (347, 346, 348, 349), (345, 344, 346, 347), (343, 342, 344, 345), (341, 340, 342, 343), (339, 338, 340, 341), (337, 336, 338, 339), (335, 334, 336, 337), (333, 332, 334, 335), (331, 330, 332, 333), (329, 328, 330, 331), (327, 326, 328, 329), (325, 324, 326, 327), (323, 322, 324, 325), (321, 320, 322, 323), (319, 318, 320, 321), (317, 316, 318, 319), (315, 314, 316, 317), (313, 312, 314, 315), (311, 310, 312, 313), (309, 308, 310, 311), (307, 306, 308, 309), (305, 304, 306, 307), (303, 302, 304, 305), (301, 300, 302, 303), (299, 298, 300, 301), (297, 296, 298, 299), (295, 294, 296, 297), (293, 292, 294, 295), (291, 290, 292, 293), (289, 288, 290, 291), (350, 384, 288, 289), (166, 165, 297, 299), (254, 255, 348, 346), (205, 206, 367, 366), (165, 164, 295, 297), (253, 254, 346, 344), (206, 207, 368, 367), (164, 163, 293, 295), (252, 253, 344, 342), (207, 208, 369, 368), (163, 162, 291, 293), (251, 252, 342, 340), (208, 209, 370, 369), (162, 161, 289, 291), (250, 251, 340, 338), (209, 210, 371, 370), (161, 160, 350, 289), (249, 250, 338, 336), (210, 211, 372, 371), (248, 249, 336, 334), (211, 212, 373, 372), (247, 248, 334, 332), (212, 213, 374, 373), (246, 247, 332, 330), (213, 214, 375, 374), (245, 246, 330, 328), (214, 215, 376, 375), (244, 245, 328, 326), (215, 216, 377, 376), (243, 244, 326, 324), (216, 217, 378, 377), (287, 286, 415, 351), (242, 243, 324, 322), (217, 218, 379, 378), (286, 285, 414, 415), (241, 242, 322, 320), (218, 219, 380, 379), (285, 284, 413, 414), (240, 241, 320, 318), (219, 220, 381, 380), (284, 283, 412, 413), (239, 240, 318, 316), (220, 221, 382, 381), (283, 282, 411, 412), (238, 239, 316, 314), (221, 222, 383, 382), (282, 281, 410, 411), (237, 238, 314, 312), (222, 223, 352, 383), (281, 280, 409, 410), (236, 237, 312, 310), (280, 279, 408, 409), (235, 236, 310, 308), (279, 278, 407, 408), (234, 235, 308, 306), (278, 277, 406, 407), (233, 234, 306, 304), (277, 276, 405, 406), (232, 233, 304, 302), (276, 275, 404, 405), (231, 232, 302, 300), (275, 274, 403, 404), (230, 231, 300, 298), (274, 273, 402, 403), (229, 230, 298, 296), (255, 447, 416, 224), (254, 446, 447, 255), (253, 445, 446, 254), (252, 444, 445, 253), (251, 443, 444, 252), (250, 442, 443, 251), (249, 441, 442, 250), (248, 440, 441, 249), (247, 439, 440, 248), (246, 438, 439, 247), (245, 437, 438, 246), (244, 436, 437, 245), (243, 435, 436, 244), (242, 434, 435, 243), (241, 433, 434, 242), (240, 432, 433, 241), (239, 431, 432, 240), (238, 430, 431, 239), (237, 429, 430, 238), (236, 428, 429, 237), (235, 427, 428, 236), (234, 426, 427, 235), (233, 425, 426, 234), (232, 424, 425, 233), (231, 423, 424, 232), (230, 422, 423, 231), (229, 421, 422, 230), (228, 420, 421, 229), (227, 419, 420, 228), (226, 418, 419, 227), (225, 417, 418, 226), (224, 416, 417, 225), (448, 449, 451, 450), (450, 451, 453, 452), (452, 453, 455, 454), (454, 455, 457, 456), (456, 457, 459, 458), (458, 459, 461, 460), (460, 461, 463, 462), (462, 463, 465, 464), (464, 465, 467, 466), (466, 467, 469, 468), (468, 469, 471, 470), (470, 471, 473, 472), (472, 473, 475, 474), (474, 475, 477, 476), (476, 477, 479, 478), (478, 479, 481, 480), (480, 481, 483, 482), (482, 483, 485, 484), (484, 485, 487, 486), (486, 487, 489, 488), (488, 489, 491, 490), (490, 491, 493, 492), (492, 493, 495, 494), (494, 495, 497, 496), (496, 497, 499, 498), (498, 499, 501, 500), (500, 501, 503, 502), (502, 503, 505, 504), (504, 505, 507, 506), (506, 507, 509, 508), (451, 449, 511, 509, 507, 505, 503, 501, 499, 497, 495, 493, 491, 489, 487, 485, 483, 481, 479, 477, 475, 473, 471, 469, 467, 465, 463, 461, 459, 457, 455, 453), (508, 509, 511, 510), (510, 511, 449, 448), (448, 450, 452, 454, 456, 458, 460, 462, 464, 466, 468, 470, 472, 474, 476, 478, 480, 482, 484, 486, 488, 490, 492, 494, 496, 498, 500, 502, 504, 506, 508, 510), (512, 513, 515, 514), (514, 515, 517, 516), (516, 517, 519, 518), (518, 519, 521, 520), (520, 521, 523, 522), (522, 523, 525, 524), (524, 525, 527, 526), (526, 527, 529, 528), (528, 529, 531, 530), (530, 531, 533, 532), (532, 533, 535, 534), (534, 535, 537, 536), (536, 537, 539, 538), (538, 539, 541, 540), (540, 541, 543, 542), (542, 543, 545, 544), (544, 545, 547, 546), (546, 547, 549, 548), (548, 549, 551, 550), (550, 551, 553, 552), (552, 553, 555, 554), (554, 555, 557, 556), (556, 557, 559, 558), (558, 559, 561, 560), (560, 561, 563, 562), (562, 563, 565, 564), (564, 565, 567, 566), (566, 567, 569, 568), (568, 569, 571, 570), (570, 571, 573, 572), (515, 513, 575, 573, 571, 569, 567, 565, 563, 561, 559, 557, 555, 553, 551, 549, 547, 545, 543, 541, 539, 537, 535, 533, 531, 529, 527, 525, 523, 521, 519, 517), (572, 573, 575, 574), (574, 575, 513, 512), (512, 514, 516, 518, 520, 522, 524, 526, 528, 530, 532, 534, 536, 538, 540, 542, 544, 546, 548, 550, 552, 554, 556, 558, 560, 562, 564, 566, 568, 570, 572, 574), (576, 577, 579, 578), (578, 579, 581, 580), (580, 581, 583, 582), (582, 583, 585, 584), (584, 585, 587, 586), (586, 587, 589, 588), (588, 589, 591, 590), (590, 591, 593, 592), (592, 593, 595, 594), (594, 595, 597, 596), (596, 597, 599, 598), (598, 599, 601, 600), (600, 601, 603, 602), (602, 603, 605, 604), (604, 605, 607, 606), (606, 607, 609, 608), (608, 609, 611, 610), (610, 611, 613, 612), (612, 613, 615, 614), (614, 615, 617, 616), (616, 617, 619, 618), (618, 619, 621, 620), (620, 621, 623, 622), (622, 623, 625, 624), (624, 625, 627, 626), (626, 627, 629, 628), (628, 629, 631, 630), (630, 631, 633, 632), (632, 633, 635, 634), (634, 635, 637, 636), (579, 577, 639, 637, 635, 633, 631, 629, 627, 625, 623, 621, 619, 617, 615, 613, 611, 609, 607, 605, 603, 601, 599, 597, 595, 593, 591, 589, 587, 585, 583, 581), (636, 637, 639, 638), (638, 639, 577, 576), (576, 578, 580, 582, 584, 586, 588, 590, 592, 594, 596, 598, 600, 602, 604, 606, 608, 610, 612, 614, 616, 618, 620, 622, 624, 626, 628, 630, 632, 634, 636, 638)])
me_cylinder_006.polygons.foreach_set('use_smooth', [True] * 490)
_uv = me_cylinder_006.uv_layers.new(name='UVMap')
_uv.uv.foreach_set('vector', [0.1724, 0.8796, 0.1722, 0.8131, 0.1781, 0.8131, 0.1788, 0.8796, 0.1788, 0.8796, 0.1781, 0.8131, 0.1837, 0.8131, 0.1848, 0.8796, 0.1848, 0.8796, 0.1837, 0.8131, 0.1888, 0.8131, 0.1902, 0.8797, 0.8194, 0.3546, 0.8211, 0.288, 0.8254, 0.288, 0.824, 0.3546, 0.824, 0.3546, 0.8254, 0.288, 0.8305, 0.288, 0.8294, 0.3546, 0.8294, 0.3546, 0.8305, 0.288, 0.8361, 0.288, 0.8354, 0.3546, 0.8354, 0.3546, 0.8361, 0.288, 0.8421, 0.288, 0.8418, 0.3546, 0.8418, 0.3546, 0.8421, 0.288, 0.8481, 0.288, 0.8484, 0.3546, 0.8484, 0.3546, 0.8481, 0.288, 0.8541, 0.288, 0.8548, 0.3546, 0.8548, 0.3546, 0.8541, 0.288, 0.8597, 0.288, 0.8608, 0.3546, 0.8608, 0.3546, 0.8597, 0.288, 0.8648, 0.288, 0.8662, 0.3546, 0.8662, 0.3546, 0.8648, 0.288, 0.8691, 0.288, 0.8708, 0.3546, 0.8218, 0.2258, 0.8235, 0.1593, 0.8278, 0.1593, 0.8264, 0.2258, 0.8264, 0.2258, 0.8278, 0.1593, 0.8329, 0.1593, 0.8318, 0.2258, 0.8318, 0.2258, 0.8329, 0.1593, 0.8385, 0.1593, 0.8378, 0.2258, 0.8378, 0.2258, 0.8385, 0.1593, 0.8445, 0.1593, 0.8442, 0.2258, 0.8442, 0.2258, 0.8445, 0.1593, 0.8505, 0.1593, 0.8507, 0.2258, 0.8507, 0.2258, 0.8505, 0.1593, 0.8565, 0.1593, 0.8571, 0.2258, 0.8571, 0.2258, 0.8565, 0.1593, 0.8621, 0.1593, 0.8632, 0.2258, 0.8632, 0.2258, 0.8621, 0.1593, 0.8671, 0.1593, 0.8686, 0.2258, 0.8686, 0.2258, 0.8671, 0.1593, 0.8714, 0.1593, 0.8732, 0.2258, 0.3682, 0.8796, 0.3696, 0.8131, 0.3747, 0.8131, 0.3736, 0.8796, 0.3736, 0.8796, 0.3747, 0.8131, 0.3803, 0.8131, 0.3796, 0.8796, 0.3796, 0.8796, 0.3803, 0.8131, 0.3862, 0.8131, 0.386, 0.8796, 0.386, 0.8796, 0.3862, 0.8131, 0.3923, 0.8131, 0.3925, 0.8796, 0.3925, 0.8796, 0.3923, 0.8131, 0.3983, 0.8131, 0.3989, 0.8796, 0.3989, 0.8796, 0.3983, 0.8131, 0.4039, 0.8131, 0.4049, 0.8796, 0.4049, 0.8796, 0.4039, 0.8131, 0.4089, 0.8131, 0.4104, 0.8796, 0.148, 0.8797, 0.1495, 0.8131, 0.1545, 0.8131, 0.1535, 0.8796, 0.1535, 0.8796, 0.1545, 0.8131, 0.1601, 0.8131, 0.1595, 0.8796, 0.8101, 0.7216, 0.8077, 0.716, 0.8066, 0.71, 0.8066, 0.7039, 0.8077, 0.698, 0.8101, 0.6924, 0.8134, 0.6873, 0.8177, 0.683, 0.8228, 0.6797, 0.8284, 0.6773, 0.8344, 0.6761, 0.8404, 0.6761, 0.8464, 0.6773, 0.852, 0.6797, 0.8571, 0.683, 0.8613, 0.6873, 0.8647, 0.6924, 0.867, 0.698, 0.8682, 0.7039, 0.8682, 0.71, 0.867, 0.716, 0.8647, 0.7216, 0.8613, 0.7266, 0.8571, 0.7309, 0.852, 0.7343, 0.8464, 0.7366, 0.8404, 0.7378, 0.8344, 0.7378, 0.8284, 0.7366, 0.8228, 0.7343, 0.8177, 0.7309, 0.8134, 0.7266, 0.1595, 0.8796, 0.1601, 0.8131, 0.1661, 0.8131, 0.1659, 0.8796, 0.1659, 0.8796, 0.1661, 0.8131, 0.1722, 0.8131, 0.1724, 0.8796, 0.7004, 0.3422, 0.6968, 0.3368, 0.6943, 0.3308, 0.693, 0.3244, 0.693, 0.3179, 0.6943, 0.3115, 0.6968, 0.3055, 0.7004, 0.3, 0.705, 0.2954, 0.7105, 0.2918, 0.7165, 0.2893, 0.7229, 0.288, 0.7294, 0.288, 0.7358, 0.2893, 0.7418, 0.2918, 0.7472, 0.2954, 0.7519, 0.3, 0.7555, 0.3055, 0.758, 0.3115, 0.7592, 0.3179, 0.7592, 0.3244, 0.758, 0.3308, 0.7555, 0.3368, 0.7519, 0.3422, 0.7472, 0.3468, 0.7418, 0.3505, 0.7358, 0.353, 0.7294, 0.3542, 0.7229, 0.3542, 0.7165, 0.353, 0.7105, 0.3505, 0.705, 0.3468, 0.2771, 0.4094, 0.277, 0.3777, 0.2823, 0.3777, 0.2826, 0.4094, 0.2826, 0.4094, 0.2823, 0.3777, 0.2873, 0.3777, 0.2878, 0.4094, 0.2878, 0.4094, 0.2873, 0.3777, 0.2918, 0.3777, 0.2924, 0.4094, 0.03365, 0.4095, 0.03441, 0.3777, 0.03822, 0.3777, 0.03759, 0.4094, 0.03759, 0.4094, 0.03822, 0.3777, 0.04269, 0.3777, 0.04223, 0.4094, 0.04223, 0.4094, 0.04269, 0.3777, 0.04766, 0.3777, 0.04738, 0.4094, 0.04738, 0.4094, 0.04766, 0.3777, 0.05294, 0.3777, 0.05284, 0.4094, 0.05284, 0.4094, 0.05294, 0.3777, 0.05832, 0.3777, 0.05842, 0.4094, 0.05842, 0.4094, 0.05832, 0.3777, 0.0636, 0.3777, 0.06389, 0.4094, 0.06389, 0.4094, 0.0636, 0.3777, 0.06857, 0.3777, 0.06904, 0.4094, 0.06904, 0.4094, 0.06857, 0.3777, 0.07305, 0.3777, 0.07367, 0.4094, 0.07367, 0.4094, 0.07305, 0.3777, 0.07685, 0.3777, 0.07761, 0.4095, 0.1457, 0.4095, 0.1464, 0.3777, 0.1502, 0.3777, 0.1496, 0.4094, 0.1496, 0.4094, 0.1502, 0.3777, 0.1547, 0.3777, 0.1543, 0.4094, 0.1543, 0.4094, 0.1547, 0.3777, 0.1597, 0.3777, 0.1594, 0.4094, 0.1594, 0.4094, 0.1597, 0.3777, 0.165, 0.3777, 0.1649, 0.4094, 0.1649, 0.4094, 0.165, 0.3777, 0.1704, 0.3777, 0.1705, 0.4094, 0.1705, 0.4094, 0.1704, 0.3777, 0.1756, 0.3777, 0.1759, 0.4094, 0.1759, 0.4094, 0.1756, 0.3777, 0.1806, 0.3777, 0.1811, 0.4094, 0.1811, 0.4094, 0.1806, 0.3777, 0.1851, 0.3777, 0.1857, 0.4094, 0.1857, 0.4094, 0.1851, 0.3777, 0.1889, 0.3777, 0.1896, 0.4095, 0.3584, 0.4094, 0.359, 0.3777, 0.3635, 0.3777, 0.363, 0.4094, 0.363, 0.4094, 0.3635, 0.3777, 0.3685, 0.3777, 0.3682, 0.4094, 0.3682, 0.4094, 0.3685, 0.3777, 0.3738, 0.3777, 0.3737, 0.4094, 0.3737, 0.4094, 0.3738, 0.3777, 0.3791, 0.3777, 0.3792, 0.4094, 0.3792, 0.4094, 0.3791, 0.3777, 0.3844, 0.3777, 0.3847, 0.4094, 0.3847, 0.4094, 0.3844, 0.3777, 0.3894, 0.3777, 0.3898, 0.4094, 0.3898, 0.4094, 0.3894, 0.3777, 0.3939, 0.3777, 0.3945, 0.4094, 0.2563, 0.4094, 0.2569, 0.3777, 0.2614, 0.3777, 0.2609, 0.4094, 0.2609, 0.4094, 0.2614, 0.3777, 0.2664, 0.3777, 0.2661, 0.4094, 0.2544, 0.8484, 0.2534, 0.8431, 0.2534, 0.8378, 0.2544, 0.8325, 0.2565, 0.8275, 0.2595, 0.823, 0.2633, 0.8192, 0.2678, 0.8162, 0.2727, 0.8142, 0.278, 0.8131, 0.2834, 0.8131, 0.2887, 0.8142, 0.2936, 0.8162, 0.2981, 0.8192, 0.3019, 0.823, 0.3049, 0.8275, 0.307, 0.8325, 0.308, 0.8378, 0.308, 0.8431, 0.307, 0.8484, 0.3049, 0.8534, 0.3019, 0.8579, 0.2981, 0.8617, 0.2936, 0.8647, 0.2887, 0.8667, 0.2834, 0.8678, 0.278, 0.8678, 0.2727, 0.8667, 0.2678, 0.8647, 0.2633, 0.8617, 0.2595, 0.8579, 0.2565, 0.8534, 0.2661, 0.4094, 0.2664, 0.3777, 0.2717, 0.3777, 0.2716, 0.4094, 0.2716, 0.4094, 0.2717, 0.3777, 0.277, 0.3777, 0.2771, 0.4094, 0.8188, 0.4554, 0.8188, 0.45, 0.8199, 0.4447, 0.8219, 0.4397, 0.8249, 0.4353, 0.8287, 0.4315, 0.8332, 0.4285, 0.8382, 0.4264, 0.8434, 0.4254, 0.8488, 0.4254, 0.8541, 0.4264, 0.8591, 0.4285, 0.8635, 0.4315, 0.8674, 0.4353, 0.8703, 0.4397, 0.8724, 0.4447, 0.8735, 0.45, 0.8735, 0.4554, 0.8724, 0.4607, 0.8703, 0.4656, 0.8674, 0.4701, 0.8635, 0.4739, 0.8591, 0.4769, 0.8541, 0.479, 0.8488, 0.48, 0.8434, 0.48, 0.8382, 0.479, 0.8332, 0.4769, 0.8287, 0.4739, 0.8249, 0.4701, 0.8219, 0.4656, 0.8199, 0.4607, 0.05007, 0.3176, 0.04985, 0.1781, 0.05708, 0.1781, 0.05687, 0.3176, 0.0434, 0.3176, 0.04276, 0.1781, 0.04985, 0.1781, 0.05007, 0.3176, 0.03711, 0.3176, 0.03608, 0.1781, 0.04276, 0.1781, 0.0434, 0.3176, 0.03145, 0.3176, 0.03007, 0.1781, 0.03608, 0.1781, 0.03711, 0.3176, 0.187, 0.3176, 0.188, 0.1781, 0.194, 0.1781, 0.1926, 0.3176, 0.1807, 0.3176, 0.1813, 0.1781, 0.188, 0.1781, 0.187, 0.3176, 0.174, 0.3176, 0.1742, 0.1781, 0.1813, 0.1781, 0.1807, 0.3176, 0.1672, 0.3176, 0.167, 0.1781, 0.1742, 0.1781, 0.174, 0.3176, 0.1605, 0.3176, 0.1599, 0.1781, 0.167, 0.1781, 0.1672, 0.3176, 0.1542, 0.3176, 0.1532, 0.1781, 0.1599, 0.1781, 0.1605, 0.3176, 0.1486, 0.3176, 0.1472, 0.1781, 0.1532, 0.1781, 0.1542, 0.3176, 0.1438, 0.3176, 0.1421, 0.1781, 0.1472, 0.1781, 0.1486, 0.3176, 0.299, 0.3176, 0.3, 0.1781, 0.306, 0.1781, 0.3046, 0.3176, 0.2927, 0.3176, 0.2933, 0.1781, 0.3, 0.1781, 0.299, 0.3176, 0.286, 0.3176, 0.2863, 0.1781, 0.2933, 0.1781, 0.2927, 0.3176, 0.2792, 0.3176, 0.279, 0.1781, 0.2863, 0.1781, 0.286, 0.3176, 0.2726, 0.3176, 0.2719, 0.1781, 0.279, 0.1781, 0.2792, 0.3176, 0.2663, 0.3176, 0.2653, 0.1781, 0.2719, 0.1781, 0.2726, 0.3176, 0.2606, 0.3176, 0.2593, 0.1781, 0.2653, 0.1781, 0.2663, 0.3176, 0.2558, 0.3176, 0.2541, 0.1781, 0.2593, 0.1781, 0.2606, 0.3176, 0.4116, 0.3176, 0.413, 0.1781, 0.4181, 0.1781, 0.4164, 0.3176, 0.4059, 0.3176, 0.4069, 0.1781, 0.413, 0.1781, 0.4116, 0.3176, 0.3997, 0.3176, 0.4003, 0.1781, 0.4069, 0.1781, 0.4059, 0.3176, 0.393, 0.3176, 0.3932, 0.1781, 0.4003, 0.1781, 0.3997, 0.3176, 0.3862, 0.3176, 0.386, 0.1781, 0.3932, 0.1781, 0.393, 0.3176, 0.3795, 0.3176, 0.3789, 0.1781, 0.386, 0.1781, 0.3862, 0.3176, 0.3732, 0.3176, 0.3722, 0.1781, 0.3789, 0.1781, 0.3795, 0.3176, 0.3676, 0.3176, 0.3662, 0.1781, 0.3722, 0.1781, 0.3732, 0.3176, 0.07549, 0.3176, 0.07685, 0.1781, 0.08196, 0.1781, 0.0803, 0.3176, 0.06983, 0.3176, 0.07084, 0.1781, 0.07685, 0.1781, 0.07549, 0.3176, 0.06355, 0.3176, 0.06416, 0.1781, 0.07084, 0.1781, 0.06983, 0.3176, 0.05687, 0.3176, 0.05708, 0.1781, 0.06416, 0.1781, 0.06355, 0.3176, 0.04985, 0.1781, 0.05007, 0.03007, 0.05683, 0.03007, 0.05708, 0.1781, 0.04276, 0.1781, 0.04345, 0.03008, 0.05007, 0.03007, 0.04985, 0.1781, 0.03608, 0.1781, 0.03721, 0.03008, 0.04345, 0.03008, 0.04276, 0.1781, 0.03007, 0.1781, 0.03159, 0.03008, 0.03721, 0.03008, 0.03608, 0.1781, 0.188, 0.1781, 0.1869, 0.03008, 0.1925, 0.03008, 0.194, 0.1781, 0.1813, 0.1781, 0.1806, 0.03008, 0.1869, 0.03008, 0.188, 0.1781, 0.1742, 0.1781, 0.174, 0.03007, 0.1806, 0.03008, 0.1813, 0.1781, 0.167, 0.1781, 0.1672, 0.03007, 0.174, 0.03007, 0.1742, 0.1781, 0.1599, 0.1781, 0.1606, 0.03007, 0.1672, 0.03007, 0.167, 0.1781, 0.1532, 0.1781, 0.1544, 0.03008, 0.1606, 0.03007, 0.1599, 0.1781, 0.1472, 0.1781, 0.1488, 0.03008, 0.1544, 0.03008, 0.1532, 0.1781, 0.1421, 0.1781, 0.144, 0.03008, 0.1488, 0.03008, 0.1472, 0.1781, 0.3, 0.1781, 0.2989, 0.03008, 0.3045, 0.03008, 0.306, 0.1781, 0.2933, 0.1781, 0.2927, 0.03008, 0.2989, 0.03008, 0.3, 0.1781, 0.2863, 0.1781, 0.286, 0.03007, 0.2927, 0.03008, 0.2933, 0.1781, 0.279, 0.1781, 0.2793, 0.03007, 0.286, 0.03007, 0.2863, 0.1781, 0.2719, 0.1781, 0.2726, 0.03007, 0.2793, 0.03007, 0.279, 0.1781, 0.2653, 0.1781, 0.2664, 0.03008, 0.2726, 0.03007, 0.2719, 0.1781, 0.2593, 0.1781, 0.2608, 0.03008, 0.2664, 0.03008, 0.2653, 0.1781, 0.2541, 0.1781, 0.256, 0.03008, 0.2608, 0.03008, 0.2593, 0.1781, 0.413, 0.1781, 0.4114, 0.03008, 0.4162, 0.03008, 0.4181, 0.1781, 0.4069, 0.1781, 0.4058, 0.03008, 0.4114, 0.03008, 0.413, 0.1781, 0.4003, 0.1781, 0.3996, 0.03007, 0.4058, 0.03008, 0.4069, 0.1781, 0.3932, 0.1781, 0.3929, 0.03007, 0.3996, 0.03007, 0.4003, 0.1781, 0.386, 0.1781, 0.3862, 0.03007, 0.3929, 0.03007, 0.3932, 0.1781, 0.3789, 0.1781, 0.3796, 0.03008, 0.3862, 0.03007, 0.386, 0.1781, 0.3722, 0.1781, 0.3733, 0.03008, 0.3796, 0.03008, 0.3789, 0.1781, 0.3662, 0.1781, 0.3677, 0.03008, 0.3733, 0.03008, 0.3722, 0.1781, 0.07685, 0.1781, 0.07531, 0.03008, 0.08009, 0.03008, 0.08196, 0.1781, 0.07084, 0.1781, 0.06969, 0.03008, 0.07531, 0.03008, 0.07685, 0.1781, 0.06416, 0.1781, 0.06345, 0.03007, 0.06969, 0.03008, 0.07084, 0.1781, 0.05708, 0.1781, 0.05683, 0.03007, 0.06345, 0.03007, 0.06416, 0.1781, 0.7008, 0.0426, 0.7056, 0.03779, 0.7074, 0.04001, 0.703, 0.04442, 0.2711, 0.5725, 0.2776, 0.5725, 0.2773, 0.5759, 0.2714, 0.5759, 0.724, 0.2279, 0.7173, 0.2266, 0.7182, 0.2238, 0.7242, 0.225, 0.697, 0.04825, 0.7008, 0.0426, 0.703, 0.04442, 0.6995, 0.04961, 0.7307, 0.2279, 0.724, 0.2279, 0.7242, 0.225, 0.7304, 0.225, 0.6944, 0.05454, 0.697, 0.04825, 0.6995, 0.04961, 0.6971, 0.05538, 0.7373, 0.2266, 0.7307, 0.2279, 0.7304, 0.225, 0.7365, 0.2238, 0.693, 0.06121, 0.6944, 0.05454, 0.6971, 0.05538, 0.6959, 0.0615, 0.7436, 0.224, 0.7373, 0.2266, 0.7365, 0.2238, 0.7422, 0.2215, 0.693, 0.06802, 0.693, 0.06121, 0.6959, 0.0615, 0.6959, 0.06774, 0.7492, 0.2202, 0.7436, 0.224, 0.7422, 0.2215, 0.7474, 0.218, 0.6944, 0.07469, 0.693, 0.06802, 0.6959, 0.06774, 0.6971, 0.07386, 0.754, 0.2155, 0.7492, 0.2202, 0.7474, 0.218, 0.7518, 0.2136, 0.697, 0.08098, 0.6944, 0.07469, 0.6971, 0.07386, 0.6995, 0.07962, 0.7577, 0.2098, 0.754, 0.2155, 0.7518, 0.2136, 0.7552, 0.2085, 0.7008, 0.08663, 0.697, 0.08098, 0.6995, 0.07962, 0.703, 0.08481, 0.7603, 0.2036, 0.7577, 0.2098, 0.7552, 0.2085, 0.7576, 0.2028, 0.7056, 0.09145, 0.7008, 0.08663, 0.703, 0.08481, 0.7074, 0.08922, 0.6213, 0.07044, 0.6149, 0.07044, 0.6146, 0.06678, 0.6205, 0.06678, 0.7616, 0.197, 0.7603, 0.2036, 0.7576, 0.2028, 0.7588, 0.1967, 0.7112, 0.09523, 0.7056, 0.09145, 0.7074, 0.08922, 0.7126, 0.09269, 0.6274, 0.07045, 0.6213, 0.07044, 0.6205, 0.06678, 0.6261, 0.06679, 0.7616, 0.1902, 0.7616, 0.197, 0.7588, 0.1967, 0.7588, 0.1905, 0.7175, 0.09783, 0.7112, 0.09523, 0.7126, 0.09269, 0.7183, 0.09508, 0.6329, 0.07045, 0.6274, 0.07045, 0.6261, 0.06679, 0.6311, 0.06679, 0.7603, 0.1836, 0.7616, 0.1902, 0.7588, 0.1905, 0.7576, 0.1844, 0.7242, 0.09916, 0.7175, 0.09783, 0.7183, 0.09508, 0.7245, 0.09629, 0.9309, 0.9241, 0.9309, 0.9306, 0.9281, 0.9304, 0.9281, 0.9243, 0.7577, 0.1774, 0.7603, 0.1836, 0.7576, 0.1844, 0.7552, 0.1787, 0.731, 0.09916, 0.7242, 0.09916, 0.7245, 0.09629, 0.7307, 0.09629, 0.4883, 0.07045, 0.4829, 0.07045, 0.4846, 0.06679, 0.4897, 0.06679, 0.754, 0.1717, 0.7577, 0.1774, 0.7552, 0.1787, 0.7518, 0.1736, 0.7377, 0.09783, 0.731, 0.09916, 0.7307, 0.09629, 0.7368, 0.09508, 0.4944, 0.07044, 0.4883, 0.07045, 0.4897, 0.06679, 0.4952, 0.06678, 0.7492, 0.167, 0.754, 0.1717, 0.7518, 0.1736, 0.7474, 0.1692, 0.5009, 0.07044, 0.4944, 0.07044, 0.4952, 0.06678, 0.5012, 0.06678, 0.7436, 0.1632, 0.7492, 0.167, 0.7474, 0.1692, 0.7422, 0.1657, 0.5075, 0.07044, 0.5009, 0.07044, 0.5012, 0.06678, 0.5072, 0.06678, 0.7373, 0.1606, 0.7436, 0.1632, 0.7422, 0.1657, 0.7365, 0.1634, 0.5139, 0.07044, 0.5075, 0.07044, 0.5072, 0.06678, 0.5131, 0.06678, 0.7307, 0.1593, 0.7373, 0.1606, 0.7365, 0.1634, 0.7304, 0.1622, 0.52, 0.07045, 0.5139, 0.07044, 0.5131, 0.06678, 0.5187, 0.06679, 0.724, 0.1593, 0.7307, 0.1593, 0.7304, 0.1622, 0.7242, 0.1622, 0.5255, 0.07045, 0.52, 0.07045, 0.5187, 0.06679, 0.5237, 0.06679, 0.7173, 0.1606, 0.724, 0.1593, 0.7242, 0.1622, 0.7182, 0.1634, 0.1691, 0.6841, 0.1684, 0.6906, 0.1657, 0.6901, 0.1663, 0.6841, 0.7111, 0.1632, 0.7173, 0.1606, 0.7182, 0.1634, 0.7124, 0.1657, 0.1684, 0.6775, 0.1691, 0.6841, 0.1663, 0.6841, 0.1657, 0.6781, 0.7055, 0.167, 0.7111, 0.1632, 0.7124, 0.1657, 0.7073, 0.1692, 0.2776, 0.5725, 0.2839, 0.5725, 0.2831, 0.5759, 0.2773, 0.5759, 0.4883, 0.4021, 0.4829, 0.4021, 0.4846, 0.3985, 0.4897, 0.3985, 0.7007, 0.1717, 0.7055, 0.167, 0.7073, 0.1692, 0.7029, 0.1736, 0.2839, 0.5725, 0.2899, 0.5725, 0.2886, 0.5759, 0.2831, 0.5759, 0.4944, 0.4021, 0.4883, 0.4021, 0.4897, 0.3985, 0.4952, 0.3985, 0.6969, 0.1774, 0.7007, 0.1717, 0.7029, 0.1736, 0.6995, 0.1787, 0.2899, 0.5725, 0.2953, 0.5725, 0.2936, 0.5759, 0.2886, 0.5759, 0.5009, 0.4021, 0.4944, 0.4021, 0.4952, 0.3985, 0.5012, 0.3985, 0.6944, 0.1836, 0.6969, 0.1774, 0.6995, 0.1787, 0.6971, 0.1844, 0.931, 0.2945, 0.931, 0.288, 0.9337, 0.2883, 0.9337, 0.2943, 0.5075, 0.4021, 0.5009, 0.4021, 0.5012, 0.3985, 0.5072, 0.3985, 0.693, 0.1902, 0.6944, 0.1836, 0.6971, 0.1844, 0.6959, 0.1905, 0.03466, 0.5725, 0.04005, 0.5725, 0.04134, 0.5759, 0.0364, 0.5759, 0.5139, 0.4021, 0.5075, 0.4021, 0.5072, 0.3985, 0.5131, 0.3985, 0.693, 0.197, 0.693, 0.1902, 0.6959, 0.1905, 0.6959, 0.1967, 0.6089, 0.3016, 0.6083, 0.07044, 0.6149, 0.07044, 0.6143, 0.3016, 0.6036, 0.3016, 0.6018, 0.07044, 0.6083, 0.07044, 0.6089, 0.3016, 0.5986, 0.3016, 0.5958, 0.07045, 0.6018, 0.07044, 0.6036, 0.3016, 0.5942, 0.3016, 0.5903, 0.07045, 0.5958, 0.07045, 0.5986, 0.3016, 0.6245, 0.6333, 0.6274, 0.4021, 0.6329, 0.4021, 0.629, 0.6333, 0.6196, 0.6333, 0.6213, 0.4021, 0.6274, 0.4021, 0.6245, 0.6333, 0.6143, 0.6333, 0.6149, 0.4021, 0.6213, 0.4021, 0.6196, 0.6333, 0.6089, 0.6333, 0.6083, 0.4021, 0.6149, 0.4021, 0.6143, 0.6333, 0.6036, 0.6333, 0.6018, 0.4021, 0.6083, 0.4021, 0.6089, 0.6333, 0.5986, 0.6333, 0.5958, 0.4021, 0.6018, 0.4021, 0.6036, 0.6333, 0.5942, 0.6333, 0.5903, 0.4021, 0.5958, 0.4021, 0.5986, 0.6333, 0.5216, 0.6333, 0.5255, 0.4021, 0.5301, 0.4021, 0.5254, 0.6333, 0.5171, 0.6333, 0.52, 0.4021, 0.5255, 0.4021, 0.5216, 0.6333, 0.5121, 0.6333, 0.5139, 0.4021, 0.52, 0.4021, 0.5171, 0.6333, 0.5069, 0.6333, 0.5075, 0.4021, 0.5139, 0.4021, 0.5121, 0.6333, 0.5015, 0.6333, 0.5009, 0.4021, 0.5075, 0.4021, 0.5069, 0.6333, 0.4962, 0.6333, 0.4944, 0.4021, 0.5009, 0.4021, 0.5015, 0.6333, 0.4912, 0.6333, 0.4883, 0.4021, 0.4944, 0.4021, 0.4962, 0.6333, 0.4868, 0.6333, 0.4829, 0.4021, 0.4883, 0.4021, 0.4912, 0.6333, 0.483, 0.6333, 0.4782, 0.4021, 0.4829, 0.4021, 0.4868, 0.6333, 0.5216, 0.3016, 0.5255, 0.07045, 0.5301, 0.07045, 0.5254, 0.3016, 0.5171, 0.3016, 0.52, 0.07045, 0.5255, 0.07045, 0.5216, 0.3016, 0.5121, 0.3016, 0.5139, 0.07044, 0.52, 0.07045, 0.5171, 0.3016, 0.5069, 0.3016, 0.5075, 0.07044, 0.5139, 0.07044, 0.5121, 0.3016, 0.5015, 0.3016, 0.5009, 0.07044, 0.5075, 0.07044, 0.5069, 0.3016, 0.4962, 0.3016, 0.4944, 0.07044, 0.5009, 0.07044, 0.5015, 0.3016, 0.4912, 0.3016, 0.4883, 0.07045, 0.4944, 0.07044, 0.4962, 0.3016, 0.4868, 0.3016, 0.4829, 0.07045, 0.4883, 0.07045, 0.4912, 0.3016, 0.483, 0.3016, 0.4782, 0.07045, 0.4829, 0.07045, 0.4868, 0.3016, 0.6245, 0.3016, 0.6274, 0.07045, 0.6329, 0.07045, 0.629, 0.3016, 0.6196, 0.3016, 0.6213, 0.07044, 0.6274, 0.07045, 0.6245, 0.3016, 0.6143, 0.3016, 0.6149, 0.07044, 0.6213, 0.07044, 0.6196, 0.3016, 0.6146, 0.06678, 0.6147, 0.03007, 0.6208, 0.03008, 0.6205, 0.06678, 0.6205, 0.06678, 0.6208, 0.03008, 0.6266, 0.03008, 0.6261, 0.06679, 0.6261, 0.06679, 0.6266, 0.03008, 0.6318, 0.03008, 0.6311, 0.06679, 0.4804, 0.06679, 0.4796, 0.03008, 0.484, 0.03008, 0.4846, 0.06679, 0.4846, 0.06679, 0.484, 0.03008, 0.4892, 0.03008, 0.4897, 0.06679, 0.4897, 0.06679, 0.4892, 0.03008, 0.4949, 0.03008, 0.4952, 0.06678, 0.4952, 0.06678, 0.4949, 0.03008, 0.5011, 0.03007, 0.5012, 0.06678, 0.5012, 0.06678, 0.5011, 0.03007, 0.5073, 0.03007, 0.5072, 0.06678, 0.5072, 0.06678, 0.5073, 0.03007, 0.5134, 0.03008, 0.5131, 0.06678, 0.5131, 0.06678, 0.5134, 0.03008, 0.5192, 0.03008, 0.5187, 0.06679, 0.5187, 0.06679, 0.5192, 0.03008, 0.5244, 0.03008, 0.5237, 0.06679, 0.5237, 0.06679, 0.5244, 0.03008, 0.5288, 0.03008, 0.528, 0.06679, 0.4804, 0.3985, 0.4796, 0.3618, 0.484, 0.3618, 0.4846, 0.3985, 0.4846, 0.3985, 0.484, 0.3618, 0.4892, 0.3618, 0.4897, 0.3985, 0.4897, 0.3985, 0.4892, 0.3618, 0.4949, 0.3618, 0.4952, 0.3985, 0.4952, 0.3985, 0.4949, 0.3618, 0.5011, 0.3618, 0.5012, 0.3985, 0.5012, 0.3985, 0.5011, 0.3618, 0.5073, 0.3618, 0.5072, 0.3985, 0.5072, 0.3985, 0.5073, 0.3618, 0.5134, 0.3618, 0.5131, 0.3985, 0.5131, 0.3985, 0.5134, 0.3618, 0.5192, 0.3618, 0.5187, 0.3985, 0.5187, 0.3985, 0.5192, 0.3618, 0.5244, 0.3618, 0.5237, 0.3985, 0.5237, 0.3985, 0.5244, 0.3618, 0.5288, 0.3618, 0.528, 0.3985, 0.5921, 0.3985, 0.5914, 0.3618, 0.5966, 0.3618, 0.5971, 0.3985, 0.5971, 0.3985, 0.5966, 0.3618, 0.6023, 0.3618, 0.6026, 0.3985, 0.6026, 0.3985, 0.6023, 0.3618, 0.6085, 0.3618, 0.6086, 0.3985, 0.6086, 0.3985, 0.6085, 0.3618, 0.6147, 0.3618, 0.6146, 0.3985, 0.6146, 0.3985, 0.6147, 0.3618, 0.6208, 0.3618, 0.6205, 0.3985, 0.6205, 0.3985, 0.6208, 0.3618, 0.6266, 0.3618, 0.6261, 0.3985, 0.6261, 0.3985, 0.6266, 0.3618, 0.6318, 0.3618, 0.6311, 0.3985, 0.5921, 0.06679, 0.5914, 0.03008, 0.5966, 0.03008, 0.5971, 0.06679, 0.5971, 0.06679, 0.5966, 0.03008, 0.6023, 0.03008, 0.6026, 0.06678, 0.6026, 0.06678, 0.6023, 0.03008, 0.6085, 0.03007, 0.6086, 0.06678, 0.6086, 0.06678, 0.6085, 0.03007, 0.6147, 0.03007, 0.6146, 0.06678, 0.2712, 0.6174, 0.2714, 0.5759, 0.2773, 0.5759, 0.2774, 0.6174, 0.2652, 0.6174, 0.2655, 0.5759, 0.2714, 0.5759, 0.2712, 0.6174, 0.2594, 0.6174, 0.2601, 0.5759, 0.2655, 0.5759, 0.2652, 0.6174, 0.2543, 0.6174, 0.2551, 0.5759, 0.2601, 0.5759, 0.2594, 0.6174, 0.3913, 0.6174, 0.3907, 0.5759, 0.3957, 0.5759, 0.3965, 0.6174, 0.3856, 0.6174, 0.3852, 0.5759, 0.3907, 0.5759, 0.3913, 0.6174, 0.3795, 0.6174, 0.3794, 0.5759, 0.3852, 0.5759, 0.3856, 0.6174, 0.3733, 0.6174, 0.3735, 0.5759, 0.3794, 0.5759, 0.3795, 0.6174, 0.3673, 0.6174, 0.3676, 0.5759, 0.3735, 0.5759, 0.3733, 0.6174, 0.3615, 0.6174, 0.3622, 0.5759, 0.3676, 0.5759, 0.3673, 0.6174, 0.3564, 0.6174, 0.3572, 0.5759, 0.3622, 0.5759, 0.3615, 0.6174, 0.1877, 0.6174, 0.1869, 0.5759, 0.1911, 0.5759, 0.1921, 0.6174, 0.1826, 0.6174, 0.182, 0.5759, 0.1869, 0.5759, 0.1877, 0.6174, 0.1768, 0.6174, 0.1765, 0.5759, 0.182, 0.5759, 0.1826, 0.6174, 0.1708, 0.6174, 0.1706, 0.5759, 0.1765, 0.5759, 0.1768, 0.6174, 0.1646, 0.6174, 0.1647, 0.5759, 0.1706, 0.5759, 0.1708, 0.6174, 0.1585, 0.6174, 0.1589, 0.5759, 0.1647, 0.5759, 0.1646, 0.6174, 0.1528, 0.6174, 0.1534, 0.5759, 0.1589, 0.5759, 0.1585, 0.6174, 0.1476, 0.6174, 0.1484, 0.5759, 0.1534, 0.5759, 0.1528, 0.6174, 0.1432, 0.6174, 0.1442, 0.5759, 0.1484, 0.5759, 0.1476, 0.6174, 0.07568, 0.6174, 0.07487, 0.5759, 0.07907, 0.5759, 0.08006, 0.6174, 0.07053, 0.6174, 0.06992, 0.5759, 0.07487, 0.5759, 0.07568, 0.6174, 0.0648, 0.6174, 0.06443, 0.5759, 0.06992, 0.5759, 0.07053, 0.6174, 0.05873, 0.6174, 0.0586, 0.5759, 0.06443, 0.5759, 0.0648, 0.6174, 0.05253, 0.6174, 0.05266, 0.5759, 0.0586, 0.5759, 0.05873, 0.6174, 0.04646, 0.6174, 0.04683, 0.5759, 0.05266, 0.5759, 0.05253, 0.6174, 0.04073, 0.6174, 0.04134, 0.5759, 0.04683, 0.5759, 0.04646, 0.6174, 0.03558, 0.6174, 0.0364, 0.5759, 0.04134, 0.5759, 0.04073, 0.6174, 0.0312, 0.6174, 0.03219, 0.5759, 0.0364, 0.5759, 0.03558, 0.6174, 0.2892, 0.6174, 0.2886, 0.5759, 0.2936, 0.5759, 0.2944, 0.6174, 0.2835, 0.6174, 0.2831, 0.5759, 0.2886, 0.5759, 0.2892, 0.6174, 0.2774, 0.6174, 0.2773, 0.5759, 0.2831, 0.5759, 0.2835, 0.6174, 0.7173, 0.2266, 0.7111, 0.224, 0.7124, 0.2215, 0.7182, 0.2238, 0.2647, 0.5725, 0.2711, 0.5725, 0.2714, 0.5759, 0.2655, 0.5759, 0.7056, 0.03779, 0.7112, 0.03401, 0.7126, 0.03654, 0.7074, 0.04001, 0.7111, 0.224, 0.7055, 0.2202, 0.7073, 0.218, 0.7124, 0.2215, 0.2588, 0.5725, 0.2647, 0.5725, 0.2655, 0.5759, 0.2601, 0.5759, 0.7112, 0.03401, 0.7175, 0.0314, 0.7183, 0.03416, 0.7126, 0.03654, 0.7055, 0.2202, 0.7007, 0.2155, 0.7029, 0.2136, 0.7073, 0.218, 0.2534, 0.5725, 0.2588, 0.5725, 0.2601, 0.5759, 0.2551, 0.5759, 0.7175, 0.0314, 0.7242, 0.03007, 0.7245, 0.03294, 0.7183, 0.03416, 0.7007, 0.2155, 0.6969, 0.2098, 0.6995, 0.2085, 0.7029, 0.2136, 0.392, 0.5725, 0.3974, 0.5725, 0.3957, 0.5759, 0.3907, 0.5759, 0.7242, 0.03007, 0.731, 0.03007, 0.7307, 0.03294, 0.7245, 0.03294, 0.6969, 0.2098, 0.6944, 0.2036, 0.6971, 0.2028, 0.6995, 0.2085, 0.386, 0.5725, 0.392, 0.5725, 0.3907, 0.5759, 0.3852, 0.5759, 0.731, 0.03007, 0.7377, 0.0314, 0.7368, 0.03416, 0.7307, 0.03294, 0.6944, 0.2036, 0.693, 0.197, 0.6959, 0.1967, 0.6971, 0.2028, 0.3797, 0.5725, 0.386, 0.5725, 0.3852, 0.5759, 0.3794, 0.5759, 0.7377, 0.0314, 0.7439, 0.03401, 0.7426, 0.03654, 0.7368, 0.03416, 0.3732, 0.5725, 0.3797, 0.5725, 0.3794, 0.5759, 0.3735, 0.5759, 0.7439, 0.03401, 0.7496, 0.03779, 0.7478, 0.04001, 0.7426, 0.03654, 0.3668, 0.5725, 0.3732, 0.5725, 0.3735, 0.5759, 0.3676, 0.5759, 0.7496, 0.03779, 0.7544, 0.0426, 0.7522, 0.04442, 0.7478, 0.04001, 0.3609, 0.5725, 0.3668, 0.5725, 0.3676, 0.5759, 0.3622, 0.5759, 0.7544, 0.0426, 0.7582, 0.04825, 0.7557, 0.04961, 0.7522, 0.04442, 0.3555, 0.5725, 0.3609, 0.5725, 0.3622, 0.5759, 0.3572, 0.5759, 0.7582, 0.04825, 0.7608, 0.05454, 0.758, 0.05538, 0.7557, 0.04961, 0.9337, 0.3547, 0.9337, 0.3612, 0.931, 0.3609, 0.931, 0.3549, 0.7608, 0.05454, 0.7621, 0.06121, 0.7593, 0.0615, 0.758, 0.05538, 0.1833, 0.5725, 0.1886, 0.5725, 0.1869, 0.5759, 0.182, 0.5759, 0.7621, 0.06121, 0.7621, 0.06802, 0.7593, 0.06774, 0.7593, 0.0615, 0.6149, 0.07044, 0.6083, 0.07044, 0.6086, 0.06678, 0.6146, 0.06678, 0.1773, 0.5725, 0.1833, 0.5725, 0.182, 0.5759, 0.1765, 0.5759, 0.7621, 0.06802, 0.7608, 0.07469, 0.758, 0.07386, 0.7593, 0.06774, 0.6083, 0.07044, 0.6018, 0.07044, 0.6026, 0.06678, 0.6086, 0.06678, 0.1709, 0.5725, 0.1773, 0.5725, 0.1765, 0.5759, 0.1706, 0.5759, 0.7608, 0.07469, 0.7582, 0.08098, 0.7557, 0.07962, 0.758, 0.07386, 0.6018, 0.07044, 0.5958, 0.07045, 0.5971, 0.06679, 0.6026, 0.06678, 0.1644, 0.5725, 0.1709, 0.5725, 0.1706, 0.5759, 0.1647, 0.5759, 0.7582, 0.08098, 0.7544, 0.08663, 0.7522, 0.08481, 0.7557, 0.07962, 0.5958, 0.07045, 0.5903, 0.07045, 0.5921, 0.06679, 0.5971, 0.06679, 0.1581, 0.5725, 0.1644, 0.5725, 0.1647, 0.5759, 0.1589, 0.5759, 0.7544, 0.08663, 0.7496, 0.09145, 0.7478, 0.08922, 0.7522, 0.08481, 0.6329, 0.4021, 0.6274, 0.4021, 0.6261, 0.3985, 0.6311, 0.3985, 0.1521, 0.5725, 0.1581, 0.5725, 0.1589, 0.5759, 0.1534, 0.5759, 0.7496, 0.09145, 0.7439, 0.09523, 0.7426, 0.09269, 0.7478, 0.08922, 0.6274, 0.4021, 0.6213, 0.4021, 0.6205, 0.3985, 0.6261, 0.3985, 0.1467, 0.5725, 0.1521, 0.5725, 0.1534, 0.5759, 0.1484, 0.5759, 0.7439, 0.09523, 0.7377, 0.09783, 0.7368, 0.09508, 0.7426, 0.09269, 0.6213, 0.4021, 0.6149, 0.4021, 0.6146, 0.3985, 0.6205, 0.3985, 0.389, 0.684, 0.3896, 0.6775, 0.3923, 0.678, 0.3917, 0.684, 0.6149, 0.4021, 0.6083, 0.4021, 0.6086, 0.3985, 0.6146, 0.3985, 0.3896, 0.6904, 0.389, 0.684, 0.3917, 0.684, 0.3923, 0.6899, 0.6083, 0.4021, 0.6018, 0.4021, 0.6026, 0.3985, 0.6086, 0.3985, 0.07122, 0.5725, 0.07661, 0.5725, 0.07487, 0.5759, 0.06992, 0.5759, 0.6018, 0.4021, 0.5958, 0.4021, 0.5971, 0.3985, 0.6026, 0.3985, 0.06523, 0.5725, 0.07122, 0.5725, 0.06992, 0.5759, 0.06443, 0.5759, 0.5958, 0.4021, 0.5903, 0.4021, 0.5921, 0.3985, 0.5971, 0.3985, 0.05887, 0.5725, 0.06523, 0.5725, 0.06443, 0.5759, 0.0586, 0.5759, 0.9284, 0.6827, 0.9284, 0.6761, 0.9312, 0.6764, 0.9312, 0.6825, 0.05239, 0.5725, 0.05887, 0.5725, 0.0586, 0.5759, 0.05266, 0.5759, 0.5255, 0.4021, 0.52, 0.4021, 0.5187, 0.3985, 0.5237, 0.3985, 0.04603, 0.5725, 0.05239, 0.5725, 0.05266, 0.5759, 0.04683, 0.5759, 0.52, 0.4021, 0.5139, 0.4021, 0.5131, 0.3985, 0.5187, 0.3985, 0.04005, 0.5725, 0.04603, 0.5725, 0.04683, 0.5759, 0.04134, 0.5759, 0.2711, 0.5725, 0.2716, 0.4094, 0.2771, 0.4094, 0.2776, 0.5725, 0.2647, 0.5725, 0.2661, 0.4094, 0.2716, 0.4094, 0.2711, 0.5725, 0.2588, 0.5725, 0.2609, 0.4094, 0.2661, 0.4094, 0.2647, 0.5725, 0.2534, 0.5725, 0.2563, 0.4094, 0.2609, 0.4094, 0.2588, 0.5725, 0.392, 0.5725, 0.3898, 0.4094, 0.3945, 0.4094, 0.3974, 0.5725, 0.386, 0.5725, 0.3847, 0.4094, 0.3898, 0.4094, 0.392, 0.5725, 0.3797, 0.5725, 0.3792, 0.4094, 0.3847, 0.4094, 0.386, 0.5725, 0.3732, 0.5725, 0.3737, 0.4094, 0.3792, 0.4094, 0.3797, 0.5725, 0.3668, 0.5725, 0.3682, 0.4094, 0.3737, 0.4094, 0.3732, 0.5725, 0.3609, 0.5725, 0.363, 0.4094, 0.3682, 0.4094, 0.3668, 0.5725, 0.3555, 0.5725, 0.3584, 0.4094, 0.363, 0.4094, 0.3609, 0.5725, 0.1886, 0.5725, 0.1857, 0.4094, 0.1896, 0.4095, 0.1932, 0.5725, 0.1833, 0.5725, 0.1811, 0.4094, 0.1857, 0.4094, 0.1886, 0.5725, 0.1773, 0.5725, 0.1759, 0.4094, 0.1811, 0.4094, 0.1833, 0.5725, 0.1709, 0.5725, 0.1705, 0.4094, 0.1759, 0.4094, 0.1773, 0.5725, 0.1644, 0.5725, 0.1649, 0.4094, 0.1705, 0.4094, 0.1709, 0.5725, 0.1581, 0.5725, 0.1594, 0.4094, 0.1649, 0.4094, 0.1644, 0.5725, 0.1521, 0.5725, 0.1543, 0.4094, 0.1594, 0.4094, 0.1581, 0.5725, 0.1467, 0.5725, 0.1496, 0.4094, 0.1543, 0.4094, 0.1521, 0.5725, 0.1421, 0.5725, 0.1457, 0.4095, 0.1496, 0.4094, 0.1467, 0.5725, 0.07661, 0.5725, 0.07367, 0.4094, 0.07761, 0.4095, 0.08119, 0.5725, 0.07122, 0.5725, 0.06904, 0.4094, 0.07367, 0.4094, 0.07661, 0.5725, 0.06523, 0.5725, 0.06389, 0.4094, 0.06904, 0.4094, 0.07122, 0.5725, 0.05887, 0.5725, 0.05842, 0.4094, 0.06389, 0.4094, 0.06523, 0.5725, 0.05239, 0.5725, 0.05284, 0.4094, 0.05842, 0.4094, 0.05887, 0.5725, 0.04603, 0.5725, 0.04738, 0.4094, 0.05284, 0.4094, 0.05239, 0.5725, 0.04005, 0.5725, 0.04223, 0.4094, 0.04738, 0.4094, 0.04603, 0.5725, 0.03466, 0.5725, 0.03759, 0.4094, 0.04223, 0.4094, 0.04005, 0.5725, 0.03007, 0.5725, 0.03365, 0.4095, 0.03759, 0.4094, 0.03466, 0.5725, 0.2899, 0.5725, 0.2878, 0.4094, 0.2924, 0.4094, 0.2953, 0.5725, 0.2839, 0.5725, 0.2826, 0.4094, 0.2878, 0.4094, 0.2899, 0.5725, 0.2776, 0.5725, 0.2771, 0.4094, 0.2826, 0.4094, 0.2839, 0.5725, 0.5981, 0.7132, 0.6329, 0.7131, 0.6329, 0.7188, 0.5981, 0.7186, 0.5981, 0.7186, 0.6329, 0.7188, 0.6329, 0.7243, 0.5981, 0.7239, 0.5981, 0.7239, 0.6329, 0.7243, 0.6329, 0.7296, 0.5981, 0.7288, 0.5981, 0.7288, 0.6329, 0.7296, 0.6329, 0.7343, 0.5981, 0.7333, 0.5981, 0.7333, 0.6329, 0.7343, 0.6329, 0.7384, 0.5981, 0.7371, 0.5981, 0.9046, 0.6329, 0.9036, 0.6329, 0.9083, 0.5981, 0.9091, 0.5981, 0.9091, 0.6329, 0.9083, 0.6329, 0.9136, 0.5981, 0.914, 0.5981, 0.914, 0.6329, 0.9136, 0.6329, 0.9191, 0.5981, 0.9193, 0.5981, 0.9193, 0.6329, 0.9191, 0.6329, 0.9248, 0.5981, 0.9247, 0.5981, 0.9247, 0.6329, 0.9248, 0.6329, 0.9304, 0.5981, 0.93, 0.5981, 0.93, 0.6329, 0.9304, 0.6329, 0.9357, 0.5981, 0.9349, 0.5981, 0.9349, 0.6329, 0.9357, 0.6329, 0.9404, 0.5981, 0.9394, 0.8066, 0.9205, 0.8413, 0.9195, 0.8413, 0.9242, 0.8066, 0.925, 0.8066, 0.925, 0.8413, 0.9242, 0.8413, 0.9295, 0.8066, 0.93, 0.8066, 0.93, 0.8413, 0.9295, 0.8413, 0.9351, 0.8066, 0.9352, 0.8066, 0.9352, 0.8413, 0.9351, 0.8413, 0.9408, 0.8066, 0.9406, 0.8066, 0.9406, 0.8413, 0.9408, 0.8413, 0.9464, 0.8066, 0.9459, 0.8066, 0.9459, 0.8413, 0.9464, 0.8413, 0.9516, 0.8066, 0.9509, 0.8066, 0.9509, 0.8413, 0.9516, 0.8413, 0.9564, 0.8066, 0.9553, 0.5981, 0.7998, 0.6329, 0.7985, 0.6329, 0.8025, 0.5981, 0.8036, 0.5981, 0.8036, 0.6329, 0.8025, 0.6329, 0.8073, 0.5981, 0.808, 0.5981, 0.808, 0.6329, 0.8073, 0.6329, 0.8125, 0.5981, 0.813, 0.5981, 0.813, 0.6329, 0.8125, 0.6329, 0.8181, 0.5981, 0.8183, 0.5981, 0.8183, 0.6329, 0.8181, 0.6329, 0.8238, 0.5981, 0.8237, 0.5981, 0.8237, 0.6329, 0.8238, 0.6329, 0.8294, 0.5981, 0.8289, 0.5981, 0.8289, 0.6329, 0.8294, 0.6329, 0.8347, 0.5981, 0.8339, 0.5981, 0.8339, 0.6329, 0.8347, 0.6329, 0.8394, 0.5981, 0.8384, 0.5981, 0.8384, 0.6329, 0.8394, 0.6329, 0.8434, 0.5981, 0.8422, 0.5981, 0.6947, 0.6329, 0.6935, 0.6329, 0.6975, 0.5981, 0.6985, 0.5981, 0.6985, 0.6329, 0.6975, 0.6329, 0.7022, 0.5981, 0.703, 0.03119, 0.8505, 0.03007, 0.8449, 0.03007, 0.8392, 0.03119, 0.8336, 0.03336, 0.8283, 0.03653, 0.8236, 0.04055, 0.8196, 0.04529, 0.8164, 0.05055, 0.8142, 0.05614, 0.8131, 0.06183, 0.8131, 0.06741, 0.8142, 0.07268, 0.8164, 0.07741, 0.8196, 0.08144, 0.8236, 0.0846, 0.8283, 0.08678, 0.8336, 0.08789, 0.8392, 0.08789, 0.8449, 0.08678, 0.8505, 0.0846, 0.8557, 0.08144, 0.8605, 0.07741, 0.8645, 0.07268, 0.8677, 0.06741, 0.8698, 0.06183, 0.8709, 0.05614, 0.8709, 0.05055, 0.8698, 0.04529, 0.8677, 0.04055, 0.8645, 0.03653, 0.8605, 0.03336, 0.8557, 0.5981, 0.703, 0.6329, 0.7022, 0.6329, 0.7075, 0.5981, 0.7079, 0.5981, 0.7079, 0.6329, 0.7075, 0.6329, 0.7131, 0.5981, 0.7132, 0.4793, 0.8647, 0.4782, 0.8594, 0.4782, 0.8541, 0.4793, 0.8488, 0.4813, 0.8438, 0.4843, 0.8393, 0.4881, 0.8355, 0.4926, 0.8326, 0.4976, 0.8305, 0.5028, 0.8294, 0.5082, 0.8294, 0.5135, 0.8305, 0.5184, 0.8326, 0.5229, 0.8355, 0.5267, 0.8393, 0.5297, 0.8438, 0.5318, 0.8488, 0.5328, 0.8541, 0.5328, 0.8594, 0.5318, 0.8647, 0.5297, 0.8697, 0.5267, 0.8742, 0.5229, 0.878, 0.5184, 0.8809, 0.5135, 0.883, 0.5082, 0.884, 0.5028, 0.884, 0.4976, 0.883, 0.4926, 0.8809, 0.4881, 0.878, 0.4843, 0.8742, 0.4813, 0.8697, 0.7208, 0.616, 0.7208, 0.5402, 0.7281, 0.5402, 0.7281, 0.616, 0.7281, 0.616, 0.7281, 0.5402, 0.735, 0.5402, 0.735, 0.616, 0.735, 0.616, 0.735, 0.5402, 0.7412, 0.5402, 0.7412, 0.616, 0.7412, 0.616, 0.7412, 0.5402, 0.7464, 0.5402, 0.7464, 0.616, 0.693, 0.752, 0.693, 0.6761, 0.6992, 0.6761, 0.6992, 0.752, 0.6992, 0.752, 0.6992, 0.6761, 0.7061, 0.6761, 0.7061, 0.752, 0.7061, 0.752, 0.7061, 0.6761, 0.7134, 0.6761, 0.7134, 0.752, 0.7134, 0.752, 0.7134, 0.6761, 0.7208, 0.6761, 0.7208, 0.752, 0.7208, 0.752, 0.7208, 0.6761, 0.7281, 0.6761, 0.7281, 0.752, 0.7281, 0.752, 0.7281, 0.6761, 0.735, 0.6761, 0.735, 0.752, 0.735, 0.752, 0.735, 0.6761, 0.7412, 0.6761, 0.7412, 0.752, 0.7412, 0.752, 0.7412, 0.6761, 0.7464, 0.6762, 0.7464, 0.752, 0.4782, 0.7693, 0.4782, 0.6935, 0.4835, 0.6935, 0.4835, 0.7693, 0.4835, 0.7693, 0.4835, 0.6935, 0.4896, 0.6935, 0.4896, 0.7693, 0.4896, 0.7693, 0.4896, 0.6935, 0.4965, 0.6935, 0.4965, 0.7693, 0.4965, 0.7693, 0.4965, 0.6935, 0.5038, 0.6935, 0.5038, 0.7693, 0.5038, 0.7693, 0.5038, 0.6935, 0.5112, 0.6935, 0.5112, 0.7693, 0.5112, 0.7693, 0.5112, 0.6935, 0.5185, 0.6935, 0.5185, 0.7693, 0.5185, 0.7693, 0.5185, 0.6935, 0.5254, 0.6935, 0.5254, 0.7693, 0.5254, 0.7693, 0.5254, 0.6935, 0.5316, 0.6935, 0.5316, 0.7693, 0.8066, 0.616, 0.8066, 0.5402, 0.8118, 0.5402, 0.8118, 0.616, 0.8118, 0.616, 0.8118, 0.5402, 0.818, 0.5402, 0.818, 0.616, 0.818, 0.616, 0.818, 0.5402, 0.8249, 0.5402, 0.8249, 0.616, 0.8249, 0.616, 0.8249, 0.5402, 0.8321, 0.5402, 0.8321, 0.616, 0.8321, 0.616, 0.8321, 0.5402, 0.8396, 0.5402, 0.8396, 0.616, 0.8396, 0.616, 0.8396, 0.5402, 0.8469, 0.5402, 0.8469, 0.616, 0.8469, 0.616, 0.8469, 0.5402, 0.8537, 0.5402, 0.8537, 0.616, 0.8537, 0.616, 0.8537, 0.5402, 0.8599, 0.5402, 0.8599, 0.616, 0.693, 0.616, 0.693, 0.5402, 0.6992, 0.5402, 0.6992, 0.616, 0.6992, 0.616, 0.6992, 0.5402, 0.7061, 0.5402, 0.7061, 0.616, 0.03152, 0.7263, 0.03007, 0.719, 0.03007, 0.7115, 0.03152, 0.7042, 0.03437, 0.6974, 0.0385, 0.6912, 0.04375, 0.6859, 0.04993, 0.6818, 0.0568, 0.679, 0.06409, 0.6775, 0.07152, 0.6775, 0.07881, 0.679, 0.08568, 0.6818, 0.09186, 0.6859, 0.09712, 0.6912, 0.1012, 0.6974, 0.1041, 0.7042, 0.1055, 0.7115, 0.1055, 0.719, 0.1041, 0.7263, 0.1012, 0.7331, 0.09712, 0.7393, 0.09186, 0.7446, 0.08568, 0.7487, 0.07881, 0.7515, 0.07152, 0.753, 0.06409, 0.753, 0.0568, 0.7515, 0.04993, 0.7487, 0.04375, 0.7446, 0.0385, 0.7393, 0.03437, 0.7331, 0.7061, 0.616, 0.7061, 0.5402, 0.7134, 0.5402, 0.7134, 0.616, 0.7134, 0.616, 0.7134, 0.5402, 0.7208, 0.5402, 0.7208, 0.616, 0.2534, 0.719, 0.2534, 0.7115, 0.2548, 0.7042, 0.2577, 0.6974, 0.2618, 0.6912, 0.2671, 0.6859, 0.2732, 0.6818, 0.2801, 0.679, 0.2874, 0.6775, 0.2948, 0.6775, 0.3021, 0.679, 0.309, 0.6818, 0.3152, 0.6859, 0.3204, 0.6912, 0.3245, 0.6974, 0.3274, 0.7042, 0.3288, 0.7115, 0.3288, 0.719, 0.3274, 0.7263, 0.3245, 0.7331, 0.3204, 0.7393, 0.3152, 0.7446, 0.309, 0.7487, 0.3021, 0.7515, 0.2948, 0.753, 0.2874, 0.753, 0.2801, 0.7515, 0.2732, 0.7487, 0.2671, 0.7446, 0.2618, 0.7393, 0.2577, 0.7331, 0.2548, 0.7263, 0.944, 0.6061, 0.9442, 0.5402, 0.9506, 0.5402, 0.9499, 0.6061, 0.9499, 0.6061, 0.9506, 0.5402, 0.9565, 0.5402, 0.9555, 0.6061, 0.9555, 0.6061, 0.9565, 0.5402, 0.9619, 0.5402, 0.9605, 0.6061, 0.8239, 0.09602, 0.8223, 0.03008, 0.8268, 0.03008, 0.8282, 0.09602, 0.8282, 0.09602, 0.8268, 0.03008, 0.8322, 0.03008, 0.8332, 0.09601, 0.8332, 0.09601, 0.8322, 0.03008, 0.8382, 0.03008, 0.8388, 0.09601, 0.8388, 0.09601, 0.8382, 0.03008, 0.8445, 0.03007, 0.8447, 0.09601, 0.8447, 0.09601, 0.8445, 0.03007, 0.851, 0.03007, 0.8508, 0.09601, 0.8508, 0.09601, 0.851, 0.03007, 0.8573, 0.03008, 0.8567, 0.09601, 0.8567, 0.09601, 0.8573, 0.03008, 0.8633, 0.03008, 0.8623, 0.09601, 0.8623, 0.09601, 0.8633, 0.03008, 0.8687, 0.03008, 0.8673, 0.09602, 0.8673, 0.09602, 0.8687, 0.03008, 0.8732, 0.03008, 0.8716, 0.09602, 0.6947, 0.8781, 0.693, 0.8121, 0.6976, 0.8121, 0.699, 0.8781, 0.699, 0.8781, 0.6976, 0.8121, 0.703, 0.8121, 0.704, 0.8781, 0.704, 0.8781, 0.703, 0.8121, 0.709, 0.8121, 0.7096, 0.8781, 0.7096, 0.8781, 0.709, 0.8121, 0.7153, 0.8121, 0.7155, 0.8781, 0.7155, 0.8781, 0.7153, 0.8121, 0.7218, 0.8121, 0.7216, 0.8781, 0.7216, 0.8781, 0.7218, 0.8121, 0.7281, 0.8121, 0.7275, 0.8781, 0.7275, 0.8781, 0.7281, 0.8121, 0.7341, 0.8121, 0.7331, 0.8781, 0.7331, 0.8781, 0.7341, 0.8121, 0.7394, 0.8121, 0.7381, 0.8781, 0.7381, 0.8781, 0.7394, 0.8121, 0.744, 0.8121, 0.7424, 0.8781, 0.9294, 0.8639, 0.9281, 0.798, 0.9335, 0.798, 0.9345, 0.8639, 0.9345, 0.8639, 0.9335, 0.798, 0.9394, 0.798, 0.9401, 0.8639, 0.9401, 0.8639, 0.9394, 0.798, 0.9458, 0.798, 0.946, 0.8639, 0.946, 0.8639, 0.9458, 0.798, 0.9522, 0.798, 0.952, 0.8639, 0.952, 0.8639, 0.9522, 0.798, 0.9586, 0.798, 0.958, 0.8639, 0.958, 0.8639, 0.9586, 0.798, 0.9646, 0.798, 0.9636, 0.8639, 0.9636, 0.8639, 0.9646, 0.798, 0.9699, 0.798, 0.9686, 0.8639, 0.9214, 0.6061, 0.9201, 0.5402, 0.9254, 0.5402, 0.9264, 0.6061, 0.9264, 0.6061, 0.9254, 0.5402, 0.9314, 0.5402, 0.932, 0.6061, 0.6968, 0.4627, 0.6943, 0.4568, 0.693, 0.4504, 0.693, 0.444, 0.6943, 0.4376, 0.6968, 0.4317, 0.7004, 0.4263, 0.7049, 0.4217, 0.7103, 0.4181, 0.7163, 0.4156, 0.7226, 0.4144, 0.7291, 0.4144, 0.7354, 0.4156, 0.7414, 0.4181, 0.7468, 0.4217, 0.7513, 0.4263, 0.7549, 0.4317, 0.7574, 0.4376, 0.7587, 0.444, 0.7587, 0.4504, 0.7574, 0.4568, 0.7549, 0.4627, 0.7513, 0.4681, 0.7468, 0.4727, 0.7414, 0.4763, 0.7354, 0.4787, 0.7291, 0.48, 0.7226, 0.48, 0.7163, 0.4787, 0.7103, 0.4763, 0.7049, 0.4727, 0.7004, 0.4681, 0.932, 0.6061, 0.9314, 0.5402, 0.9377, 0.5402, 0.938, 0.6061, 0.938, 0.6061, 0.9377, 0.5402, 0.9442, 0.5402, 0.944, 0.6061, 0.8077, 0.8376, 0.8066, 0.8317, 0.8066, 0.8256, 0.8077, 0.8197, 0.81, 0.8141, 0.8134, 0.8091, 0.8177, 0.8048, 0.8227, 0.8015, 0.8283, 0.7991, 0.8342, 0.798, 0.8403, 0.798, 0.8462, 0.7991, 0.8518, 0.8015, 0.8568, 0.8048, 0.8611, 0.8091, 0.8645, 0.8141, 0.8668, 0.8197, 0.8679, 0.8256, 0.8679, 0.8317, 0.8668, 0.8376, 0.8645, 0.8432, 0.8611, 0.8482, 0.8568, 0.8525, 0.8518, 0.8559, 0.8462, 0.8582, 0.8403, 0.8594, 0.8342, 0.8594, 0.8283, 0.8582, 0.8227, 0.8559, 0.8177, 0.8525, 0.8134, 0.8482, 0.81, 0.8432])
me_cylinder_006.materials.append(mat_material)
me_cylinder_006.update()

# ---- objects
ob_light = bpy.data.objects.new('Light', light_light)
ob_camera = bpy.data.objects.new('Camera', cam_camera)
ob_torus = bpy.data.objects.new('Torus', me_torus)
ob_cylinder_006 = bpy.data.objects.new('Cylinder.006', me_cylinder_006)

# ---- transforms, parenting, visibility, modifiers, constraints
ob_light.location = (4.076, 1.005, 5.904)
ob_light.rotation_euler = (0.6503, 0.05522, 1.866)
ob_light.lock_rotations_4d = False
ob_light.empty_display_type = 'ARROWS'
ob_light.color = (0.0, 0.0, 0.0, 0.0)
ob_light.lineart.crease_threshold = 0.0
ob_camera.location = (7.359, -6.926, 4.958)
ob_camera.rotation_euler = (1.109, 0.0, 0.8149)
ob_camera.lock_rotations_4d = False
ob_camera.empty_display_type = 'ARROWS'
ob_camera.color = (0.0, 0.0, 0.0, 0.0)
ob_camera.display_type = 'WIRE'
ob_camera.lineart.crease_threshold = 0.0
ob_torus.location = (0.0, 0.0, 0.0)
ob_torus.scale = (3.103, 3.103, 3.103)
ob_cylinder_006.location = (0.0, 0.0, 1.391)
ob_cylinder_006.scale = (1.775, 1.775, 0.1744)
_m = ob_cylinder_006.modifiers.new('Smooth by Angle', 'NODES')
_m.node_group = ng_smooth_by_angle
_m.use_pin_to_last = True
_m.show_group_selector = False

# ---- collection membership
col_collection.objects.link(ob_light)
col_collection.objects.link(ob_camera)
col_collection.objects.link(ob_torus)
col_collection.objects.link(ob_cylinder_006)

# ---- scene / render settings (as saved in the file)
scene.camera = ob_camera
scene.frame_start = 1; scene.frame_end = 250; scene.frame_set(95)
scene.render.engine = 'BLENDER_EEVEE_NEXT'
bpy.context.view_layer.update()
